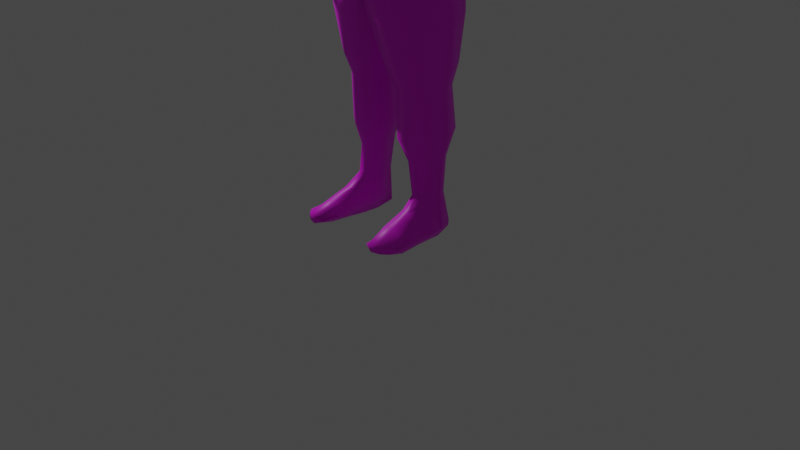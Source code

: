 # Source: barbarian.blend  (saved by Blender 2.90.8; exported with 4.5.12 LTS)
import bpy
from mathutils import Matrix  # noqa: F401  (used for matrix-valued properties, if any)

bpy.ops.wm.read_factory_settings(use_empty=True)
scene = bpy.context.scene
scene.name = 'Scene'

# ---- collections
col_collection = bpy.data.collections.new('Collection'); scene.collection.children.link(col_collection)

# ---- images (referenced by path relative to the original .blend; pixels are not part of the script)
import os
ASSET_DIR = os.environ.get("B2B_ASSET_DIR", "")  # directory of the original .blend (textures are referenced by path, not embedded)
HERE = os.path.dirname(os.path.abspath(__file__))  # packed textures are extracted next to this script under _unpacked/

def load_image(name, relpath, width, height, colorspace="sRGB"):
    """Load a texture the original file referenced (path relative to the .blend, or extracted next to this script)."""
    p = next((c for c in (os.path.join(HERE, relpath), os.path.join(ASSET_DIR, relpath)) if relpath and os.path.exists(c)), "")
    if p:
        img = bpy.data.images.load(p, check_existing=True)
        img.name = name
    else:  # same state as the original file: an image datablock whose file is absent (Cycles renders it pink)
        img = bpy.data.images.new(name, width, height)
        img.source = "FILE"
        img.filepath = "//" + (relpath or name)
    img.colorspace_settings.name = colorspace
    return img
img_metal_plate_texture_with_rivets_cyk3wh_jpg = load_image('metal-plate-texture-with-rivets-CYK3WH.jpg', 'metal-plate-texture-with-rivets-CYK3WH.jpg', 1024, 1024, 'sRGB')
img_barbarian_skin_texture_base_color = load_image('barbarian-skin-texture Base Color', 'barbarian-skin-texture Base Color.png', 1024, 1024, 'sRGB')
img_brown_fur_texture_900x900_jpg = load_image('brown-fur-texture-900x900.jpg', 'brown-fur-texture-900x900.jpg', 1024, 1024, 'sRGB')
img_sword_steel_png_001 = load_image('sword-steel.png.001', 'sword-steel.png', 1024, 1024, 'sRGB')
img_leather_png = load_image('leather.png', 'leather.png', 1024, 1024, 'sRGB')

# ---- materials (node trees are filled in below, after node groups)
mat_iron_rings = bpy.data.materials.new('iron-rings')
mat_iron_rings.use_transparent_shadow = False
mat_faction_color = bpy.data.materials.new('faction-color')
mat_faction_color.use_transparent_shadow = False
mat_light_brown = bpy.data.materials.new('light-brown')
mat_light_brown.use_transparent_shadow = False
mat_barbarian_skin_texture = bpy.data.materials.new('barbarian-skin-texture')
mat_barbarian_skin_texture.use_transparent_shadow = False
mat_fur = bpy.data.materials.new('fur')
mat_fur.use_transparent_shadow = False
mat_brown = bpy.data.materials.new('brown')
mat_brown.alpha_threshold = 0.0
mat_brown.use_transparent_shadow = False
mat_brown.line_color = (0.0, 0.0, 0.0, 1.0)
mat_sword_steel = bpy.data.materials.new('sword-steel')
mat_sword_steel.use_transparent_shadow = False
mat_black_002 = bpy.data.materials.new('black.002')
mat_black_002.use_transparent_shadow = False
mat_leather_001 = bpy.data.materials.new('leather.001')
mat_leather_001.use_transparent_shadow = False

# ---- material node trees
mat_iron_rings.use_nodes = True; mat_iron_rings.node_tree.nodes.clear()
_N = mat_iron_rings.node_tree.nodes; _L = mat_iron_rings.node_tree.links
n0 = _N.new('ShaderNodeBsdfPrincipled'); n0.name = 'Principled BSDF'; n0.location = (10, 300)
n0.distribution = 'GGX'
n0.subsurface_method = 'BURLEY'
n0.inputs[3].default_value = 1.45
n0.inputs[27].default_value = (0.0, 0.0, 0.0, 1.0)
n0.inputs[28].default_value = 1.0
n1 = _N.new('ShaderNodeOutputMaterial'); n1.name = 'Material Output'; n1.location = (300, 300)
n2 = _N.new('ShaderNodeTexImage'); n2.name = 'Image Texture'; n2.location = (-280, 280)
n2.image = img_metal_plate_texture_with_rivets_cyk3wh_jpg
n3 = _N.new('ShaderNodeDisplacement'); n3.name = 'Displacement'; n3.location = (306, 117)
n3.inputs[2].default_value = 1.0
_L.new(n0.outputs[0], n1.inputs[0])
_L.new(n2.outputs[0], n0.inputs[0])
_L.new(n3.outputs[0], n1.inputs[2])
_L.new(n2.outputs[0], n3.inputs[0])
n1.is_active_output = True
mat_faction_color.use_nodes = True; mat_faction_color.node_tree.nodes.clear()
_N = mat_faction_color.node_tree.nodes; _L = mat_faction_color.node_tree.links
n0 = _N.new('ShaderNodeBsdfPrincipled'); n0.name = 'Principled BSDF'; n0.location = (10, 300)
n0.distribution = 'GGX'
n0.subsurface_method = 'BURLEY'
n0.inputs[0].default_value = (0.0, 0.4575, 0.03045, 1.0)
n0.inputs[3].default_value = 1.45
n0.inputs[27].default_value = (0.0, 0.0, 0.0, 1.0)
n0.inputs[28].default_value = 1.0
n1 = _N.new('ShaderNodeOutputMaterial'); n1.name = 'Material Output'; n1.location = (300, 300)
_L.new(n0.outputs[0], n1.inputs[0])
n1.is_active_output = True
mat_light_brown.use_nodes = True; mat_light_brown.node_tree.nodes.clear()
_N = mat_light_brown.node_tree.nodes; _L = mat_light_brown.node_tree.links
n0 = _N.new('ShaderNodeBsdfPrincipled'); n0.name = 'Principled BSDF'; n0.location = (10, 300)
n0.distribution = 'GGX'
n0.subsurface_method = 'BURLEY'
n0.inputs[0].default_value = (0.3032, 0.1469, 0.008109, 1.0)
n0.inputs[3].default_value = 1.45
n0.inputs[27].default_value = (0.0, 0.0, 0.0, 1.0)
n0.inputs[28].default_value = 1.0
n1 = _N.new('ShaderNodeOutputMaterial'); n1.name = 'Material Output'; n1.location = (300, 300)
_L.new(n0.outputs[0], n1.inputs[0])
n1.is_active_output = True
mat_barbarian_skin_texture.use_nodes = True; mat_barbarian_skin_texture.node_tree.nodes.clear()
_N = mat_barbarian_skin_texture.node_tree.nodes; _L = mat_barbarian_skin_texture.node_tree.links
n0 = _N.new('ShaderNodeBsdfPrincipled'); n0.name = 'Principled BSDF'; n0.location = (10, 300)
n0.distribution = 'GGX'
n0.subsurface_method = 'BURLEY'
n0.inputs[3].default_value = 1.45
n0.inputs[27].default_value = (0.0, 0.0, 0.0, 1.0)
n0.inputs[28].default_value = 1.0
n1 = _N.new('ShaderNodeOutputMaterial'); n1.name = 'Material Output'; n1.location = (300, 300)
n2 = _N.new('ShaderNodeTexImage'); n2.name = 'Image Texture'; n2.location = (-280, 280)
n2.image = img_barbarian_skin_texture_base_color
_L.new(n0.outputs[0], n1.inputs[0])
_L.new(n2.outputs[0], n0.inputs[0])
n1.is_active_output = True
mat_fur.use_nodes = True; mat_fur.node_tree.nodes.clear()
_N = mat_fur.node_tree.nodes; _L = mat_fur.node_tree.links
n0 = _N.new('ShaderNodeBsdfPrincipled'); n0.name = 'Principled BSDF'; n0.location = (10, 300)
n0.distribution = 'GGX'
n0.subsurface_method = 'BURLEY'
n0.inputs[3].default_value = 1.45
n0.inputs[27].default_value = (0.0, 0.0, 0.0, 1.0)
n0.inputs[28].default_value = 1.0
n1 = _N.new('ShaderNodeOutputMaterial'); n1.name = 'Material Output'; n1.location = (300, 300)
n2 = _N.new('ShaderNodeTexImage'); n2.name = 'Image Texture'; n2.location = (-280, 280)
n2.image = img_brown_fur_texture_900x900_jpg
_L.new(n0.outputs[0], n1.inputs[0])
_L.new(n2.outputs[0], n0.inputs[0])
n1.is_active_output = True
mat_brown.use_nodes = True; mat_brown.node_tree.nodes.clear()
_N = mat_brown.node_tree.nodes; _L = mat_brown.node_tree.links
n0 = _N.new('ShaderNodeOutputMaterial'); n0.name = 'Material Output'; n0.location = (300, 300)
n1 = _N.new('ShaderNodeBsdfPrincipled'); n1.name = 'Principled BSDF'; n1.location = (10, 300)
n1.distribution = 'GGX'
n1.subsurface_method = 'BURLEY'
n1.inputs[0].default_value = (0.05779, 0.01655, 0.003812, 1.0)
n1.inputs[2].default_value = 0.4
n1.inputs[3].default_value = 1.45
n1.inputs[27].default_value = (0.0, 0.0, 0.0, 1.0)
n1.inputs[28].default_value = 1.0
_L.new(n1.outputs[0], n0.inputs[0])
n0.is_active_output = True
mat_sword_steel.use_nodes = True; mat_sword_steel.node_tree.nodes.clear()
_N = mat_sword_steel.node_tree.nodes; _L = mat_sword_steel.node_tree.links
n0 = _N.new('ShaderNodeBsdfPrincipled'); n0.name = 'Principled BSDF'; n0.location = (10, 300)
n0.distribution = 'GGX'
n0.subsurface_method = 'BURLEY'
n0.inputs[3].default_value = 1.45
n0.inputs[27].default_value = (0.0, 0.0, 0.0, 1.0)
n0.inputs[28].default_value = 1.0
n1 = _N.new('ShaderNodeOutputMaterial'); n1.name = 'Material Output'; n1.location = (300, 300)
n2 = _N.new('ShaderNodeDisplacement'); n2.name = 'Displacement'; n2.location = (299, 150)
n2.inputs[2].default_value = 0.2
n3 = _N.new('ShaderNodeTexImage'); n3.name = 'Image Texture'; n3.location = (-280, 280)
n3.image = img_sword_steel_png_001
_L.new(n0.outputs[0], n1.inputs[0])
_L.new(n3.outputs[0], n0.inputs[0])
_L.new(n2.outputs[0], n1.inputs[2])
_L.new(n3.outputs[0], n2.inputs[0])
n1.is_active_output = True
mat_black_002.use_nodes = True; mat_black_002.node_tree.nodes.clear()
_N = mat_black_002.node_tree.nodes; _L = mat_black_002.node_tree.links
n0 = _N.new('ShaderNodeBsdfPrincipled'); n0.name = 'Principled BSDF'; n0.location = (10, 300)
n0.distribution = 'GGX'
n0.subsurface_method = 'BURLEY'
n0.inputs[0].default_value = (0.0, 0.0, 0.0, 1.0)
n0.inputs[3].default_value = 1.45
n0.inputs[27].default_value = (0.0, 0.0, 0.0, 1.0)
n0.inputs[28].default_value = 1.0
n1 = _N.new('ShaderNodeOutputMaterial'); n1.name = 'Material Output'; n1.location = (300, 300)
_L.new(n0.outputs[0], n1.inputs[0])
n1.is_active_output = True
mat_leather_001.use_nodes = True; mat_leather_001.node_tree.nodes.clear()
_N = mat_leather_001.node_tree.nodes; _L = mat_leather_001.node_tree.links
n0 = _N.new('ShaderNodeBsdfPrincipled'); n0.name = 'Principled BSDF'; n0.location = (10, 300)
n0.distribution = 'GGX'
n0.subsurface_method = 'BURLEY'
n0.inputs[3].default_value = 1.45
n0.inputs[8].default_value = 1.0
n0.inputs[10].default_value = 0.6099
n0.inputs[27].default_value = (0.0, 0.0, 0.0, 1.0)
n0.inputs[28].default_value = 1.0
n1 = _N.new('ShaderNodeOutputMaterial'); n1.name = 'Material Output'; n1.location = (300, 300)
n2 = _N.new('ShaderNodeDisplacement'); n2.name = 'Displacement'; n2.location = (296, 158)
n2.inputs[2].default_value = 1.0
n3 = _N.new('ShaderNodeTexImage'); n3.name = 'Image Texture'; n3.location = (-280, 280)
n3.image = img_leather_png
n4 = _N.new('ShaderNodeMix'); n4.name = 'Mix'; n4.location = (-160, 180)
n4.data_type = 'RGBA'
n4.inputs[0].default_value = 0.6099
n4.inputs[7].default_value = (0.0578, 0.01854, 0.0, 1.0)
_L.new(n0.outputs[0], n1.inputs[0])
_L.new(n2.outputs[0], n1.inputs[2])
_L.new(n3.outputs[0], n2.inputs[0])
_L.new(n3.outputs[0], n4.inputs[6])
_L.new(n4.outputs[2], n0.inputs[0])
n1.is_active_output = True

# ---- world
world_world = bpy.data.worlds.new('World'); scene.world = world_world
world_world.use_nodes = True; world_world.node_tree.nodes.clear()
_N = world_world.node_tree.nodes; _L = world_world.node_tree.links
n0 = _N.new('ShaderNodeOutputWorld'); n0.name = 'World Output'; n0.location = (300, 300)
n1 = _N.new('ShaderNodeBackground'); n1.name = 'Background'; n1.location = (10, 300)
n1.inputs[0].default_value = (0.05088, 0.05088, 0.05088, 1.0)
_L.new(n1.outputs[0], n0.inputs[0])
n0.is_active_output = True
world_world.color = (0.05088, 0.05088, 0.05088)
world_world.use_sun_shadow = False
world_world.sun_shadow_jitter_overblur = 0.0

# ---- cameras
cam_camera = bpy.data.cameras.new('Camera')
cam_camera.clip_end = 100.0
cam_camera.ortho_scale = 7.314

# ---- lights
light_light = bpy.data.lights.new('Light', 'POINT')
light_light.transmission_factor = 0.0
light_light.energy = 1000.0
light_light.shadow_soft_size = 0.1
light_light.shadow_maximum_resolution = 0.006
light_light.use_absolute_resolution = True

# ---- meshes
me_circle_003 = bpy.data.meshes.new('Circle.003')
me_circle_003.from_pydata([(-0.4715, 0.02797, 0.8166), (-0.8166, 0.02797, 0.4715), (-0.9429, 0.02797, 8.992e-08), (-0.8166, 0.02797, -0.4715), (-0.4715, 0.02797, -0.8166), (-0.3963, -0.134, 0.6864), (-0.6864, -0.134, 0.3963), (-0.7926, -0.134, 1.34e-07), (-0.6864, -0.134, -0.3963), (-0.3963, -0.134, -0.6864), (-0.2077, -0.2527, 0.3598), (-0.3598, -0.2527, 0.2077), (-0.4154, -0.2527, 7.022e-08), (-0.3598, -0.2527, -0.2077), (-0.2077, -0.2527, -0.3598), (0.0, 0.02797, 0.9429), (0.4715, 0.02797, 0.8166), (0.8166, 0.02797, 0.4715), (0.9429, 0.02797, 8.992e-08), (0.8166, 0.02797, -0.4715), (0.4715, 0.02797, -0.8166), (0.0, 0.02797, -0.9429), (0.0, -0.134, 0.7926), (0.3963, -0.134, 0.6864), (0.6864, -0.134, 0.3963), (0.7926, -0.134, 1.34e-07), (0.6864, -0.134, -0.3963), (0.3963, -0.134, -0.6864), (0.0, -0.134, -0.7926), (0.0, -0.2527, 0.4154), (0.2077, -0.2527, 0.3598), (0.3598, -0.2527, 0.2077), (0.4154, -0.2527, 7.022e-08), (0.3598, -0.2527, -0.2077), (0.2077, -0.2527, -0.3598), (0.0, -0.2527, -0.4154), (0.0, -0.3222, 9.934e-09), (-0.4238, 0.04679, 0.7341), (-0.7341, 0.04679, 0.4238), (-0.8476, 0.04679, 8.992e-08), (-0.7341, 0.04679, -0.4238), (-0.4238, 0.04679, -0.7341), (2.268e-08, 0.04679, 0.8476), (0.4238, 0.04679, 0.7341), (0.7341, 0.04679, 0.4238), (0.8476, 0.04679, 8.992e-08), (0.7341, 0.04679, -0.4238), (0.4238, 0.04679, -0.7341), (2.268e-08, 0.04679, -0.8476)], [], [(3, 8, 7, 2), (0, 5, 22, 15), (4, 9, 8, 3), (1, 6, 5, 0), (21, 28, 9, 4), (2, 7, 6, 1), (6, 11, 10, 5), (28, 35, 14, 9), (7, 12, 11, 6), (8, 13, 12, 7), (5, 10, 29, 22), (9, 14, 13, 8), (14, 36, 13), (11, 36, 10), (35, 36, 14), (12, 36, 11), (13, 36, 12), (10, 36, 29), (19, 18, 25, 26), (16, 15, 22, 23), (20, 19, 26, 27), (17, 16, 23, 24), (21, 20, 27, 28), (18, 17, 24, 25), (24, 23, 30, 31), (28, 27, 34, 35), (25, 24, 31, 32), (26, 25, 32, 33), (23, 22, 29, 30), (27, 26, 33, 34), (34, 33, 36), (31, 30, 36), (35, 34, 36), (32, 31, 36), (33, 32, 36), (30, 29, 36), (0, 15, 42, 37), (1, 0, 37, 38), (2, 1, 38, 39), (3, 2, 39, 40), (4, 3, 40, 41), (21, 4, 41, 48), (15, 16, 43, 42), (16, 17, 44, 43), (17, 18, 45, 44), (18, 19, 46, 45), (19, 20, 47, 46), (20, 21, 48, 47), (42, 43, 44, 45, 46, 47, 48, 41, 40, 39, 38, 37)])
me_circle_003.polygons.foreach_set('use_smooth', [True] * 49)
me_circle_003.polygons.foreach_set('material_index', [0, 0, 0, 0, 0, 0, 1, 1, 1, 1, 1, 1, 1, 1, 1, 1, 1, 1, 0, 0, 0, 0, 0, 0, 1, 1, 1, 1, 1, 1, 1, 1, 1, 1, 1, 1, 0, 0, 0, 0, 0, 0, 0, 0, 0, 0, 0, 0, 1])
_uv = me_circle_003.uv_layers.new(name='UVMap')
_uv.uv.foreach_set('vector', [0.6947, 0.006492, 0.6947, 0.1778, 0.287, 0.1778, 0.287, 0.006492, 0.287, 0.1778, 0.287, 0.006492, 0.6947, 0.006492, 0.6947, 0.1778, 0.6947, 0.006492, 0.6947, 0.1778, 0.287, 0.1778, 0.287, 0.006492, 0.287, 0.1778, 0.287, 0.006492, 0.6947, 0.006492, 0.6947, 0.1778, 0.6947, 0.006492, 0.6947, 0.1778, 0.287, 0.1778, 0.287, 0.006492, 0.6947, 0.006492, 0.6947, 0.1778, 0.287, 0.1778, 0.287, 0.006492, 0.199, 0.7027, 0.4558, 0.6081, 0.5639, 0.6907, 0.4052, 0.8603, 0.7246, 0.08121, 0.7313, 0.2823, 0.5784, 0.3091, 0.4328, 0.1323, 0.1294, 0.4911, 0.4193, 0.4972, 0.4558, 0.6081, 0.199, 0.7027, 0.2149, 0.2824, 0.4642, 0.3878, 0.4193, 0.4972, 0.1294, 0.4911, 0.4052, 0.8603, 0.5639, 0.6907, 0.7146, 0.7229, 0.6927, 0.9218, 0.4328, 0.1323, 0.5784, 0.3091, 0.4642, 0.3878, 0.2149, 0.2824, 0.5784, 0.3091, 0.7313, 0.5033, 0.4642, 0.3878, 0.4558, 0.6081, 0.7313, 0.5033, 0.5639, 0.6907, 0.7313, 0.2823, 0.7313, 0.5033, 0.5784, 0.3091, 0.4193, 0.4972, 0.7313, 0.5033, 0.4558, 0.6081, 0.4642, 0.3878, 0.7313, 0.5033, 0.4193, 0.4972, 0.5639, 0.6907, 0.7313, 0.5033, 0.7146, 0.7229, 0.6947, 0.006492, 0.287, 0.006492, 0.287, 0.1778, 0.6947, 0.1778, 0.287, 0.1778, 0.6947, 0.1778, 0.6947, 0.006492, 0.287, 0.006492, 0.6947, 0.006492, 0.287, 0.006492, 0.287, 0.1778, 0.6947, 0.1778, 0.287, 0.1778, 0.6947, 0.1778, 0.6947, 0.006492, 0.287, 0.006492, 0.6947, 0.006492, 0.287, 0.006492, 0.287, 0.1778, 0.6947, 0.1778, 0.6947, 0.006492, 0.287, 0.006492, 0.287, 0.1778, 0.6947, 0.1778, 0.199, 0.7027, 0.4052, 0.8603, 0.5639, 0.6907, 0.4558, 0.6081, 0.7246, 0.08121, 0.4328, 0.1323, 0.5784, 0.3091, 0.7313, 0.2823, 0.1294, 0.4911, 0.199, 0.7027, 0.4558, 0.6081, 0.4193, 0.4972, 0.2149, 0.2824, 0.1294, 0.4911, 0.4193, 0.4972, 0.4642, 0.3878, 0.4052, 0.8603, 0.6927, 0.9218, 0.7146, 0.7229, 0.5639, 0.6907, 0.4328, 0.1323, 0.2149, 0.2824, 0.4642, 0.3878, 0.5784, 0.3091, 0.5784, 0.3091, 0.4642, 0.3878, 0.7313, 0.5033, 0.4558, 0.6081, 0.5639, 0.6907, 0.7313, 0.5033, 0.7313, 0.2823, 0.5784, 0.3091, 0.7313, 0.5033, 0.4193, 0.4972, 0.4558, 0.6081, 0.7313, 0.5033, 0.4642, 0.3878, 0.4193, 0.4972, 0.7313, 0.5033, 0.5639, 0.6907, 0.7146, 0.7229, 0.7313, 0.5033, 0.287, 0.1778, 0.6947, 0.1778, 0.6947, 0.1778, 0.287, 0.1778, 0.287, 0.1778, 0.6947, 0.1778, 0.6947, 0.1778, 0.287, 0.1778, 0.6947, 0.006492, 0.287, 0.006492, 0.287, 0.006492, 0.6947, 0.006492, 0.6947, 0.006492, 0.287, 0.006492, 0.287, 0.006492, 0.6947, 0.006492, 0.6947, 0.006492, 0.287, 0.006492, 0.287, 0.006492, 0.6947, 0.006492, 0.6947, 0.006492, 0.287, 0.006492, 0.287, 0.006492, 0.6947, 0.006492, 0.6947, 0.1778, 0.287, 0.1778, 0.287, 0.1778, 0.6947, 0.1778, 0.6947, 0.1778, 0.287, 0.1778, 0.287, 0.1778, 0.6947, 0.1778, 0.287, 0.006492, 0.6947, 0.006492, 0.6947, 0.006492, 0.287, 0.006492, 0.287, 0.006492, 0.6947, 0.006492, 0.6947, 0.006492, 0.287, 0.006492, 0.287, 0.006492, 0.6947, 0.006492, 0.6947, 0.006492, 0.287, 0.006492, 0.287, 0.006492, 0.6947, 0.006492, 0.6947, 0.006492, 0.287, 0.006492, 0.6947, 0.1778, 0.287, 0.1778, 0.287, 0.1778, 0.6947, 0.006492, 0.6947, 0.006492, 0.6947, 0.006492, 0.6947, 0.006492, 0.287, 0.006492, 0.287, 0.006492, 0.287, 0.006492, 0.287, 0.006492, 0.6947, 0.1778])
me_circle_003.materials.append(mat_iron_rings)
me_circle_003.materials.append(mat_faction_color)
me_circle_003.materials.append(mat_light_brown)
me_circle_003.use_remesh_fix_poles = True
me_circle_003.use_remesh_preserve_attributes = False
me_circle_003.use_mirror_vertex_groups = False
me_circle_003.update()
me_cube_001 = bpy.data.meshes.new('Cube.001')
me_cube_001.from_pydata([(-0.5905, 0.2975, 0.9848), (-0.5554, -0.4392, 0.9797), (0.0, 0.4038, 0.9638), (0.0, -0.6122, 0.9588), (-0.6077, -0.454, 1.429), (-0.6082, 0.3185, 1.44), (0.0, 0.4253, 1.411), (0.0, -0.6561, 1.429), (-0.7007, -0.09758, 0.9538), (-0.4722, 0.2458, 0.4823), (-0.7105, -0.1201, 1.424), (-0.5377, -0.3727, 1.782), (-0.4914, 0.3564, 1.747), (0.0, 0.3998, 1.731), (0.0, -0.5969, 1.781), (-0.6516, 0.2802, 2.059), (-0.4444, -0.3812, 0.4823), (0.0, 0.3295, 0.4775), (0.0, -0.5103, 0.4775), (-0.5663, -0.08669, 0.4738), (-0.5665, 0.2826, -0.03571), (-0.5462, -0.3777, -0.0403), (0.0, 0.3632, -0.05116), (0.0, -0.503, -0.05707), (-0.6878, -0.05224, -0.04026), (-0.5601, 0.2311, -0.9787), (-0.5453, -0.2374, -0.9787), (-0.1726, 0.29, -0.9801), (-0.1676, -0.3371, -0.9801), (-0.6625, 0.01471, -0.9808), (0.0, -0.07403, 0.01394), (-0.0965, -0.006859, -0.9712), (-0.5177, 0.1932, -1.202), (-0.5064, -0.1615, -1.214), (-0.2191, 0.2395, -1.202), (-0.2144, -0.2392, -1.215), (-0.6029, 0.02194, -1.209), (-0.147, 0.006241, -1.208), (-0.5269, 0.2422, -1.639), (-0.5146, -0.1356, -1.713), (-0.2165, 0.2965, -1.64), (-0.2111, -0.2245, -1.718), (-0.6208, 0.05009, -1.677), (-0.135, 0.03365, -1.679), (-0.4906, 0.1296, -2.286), (-0.4842, -0.06926, -2.297), (-0.3096, 0.1733, -2.287), (-0.3284, -0.1376, -2.297), (-0.5384, 0.02631, -2.292), (-0.2666, 0.01641, -2.292), (-0.2576, 0.3819, 0.9738), (-0.282, -0.5914, 0.9674), (-0.2041, -0.4728, 0.4799), (-0.3031, 0.4099, 1.456), (-0.3737, -0.6281, 1.423), (-0.2181, 0.3087, 0.4799), (-0.2733, 0.385, 1.751), (-0.3541, -0.489, 1.807), (-0.2558, -0.5389, -0.04735), (-0.2623, 0.4162, -0.04101), (-0.357, -0.3736, -0.9791), (-0.3687, 0.3391, -0.9791), (-0.3578, -0.2684, -1.214), (-0.3671, 0.2781, -1.202), (-0.3492, -0.2568, -1.723), (-0.3597, 0.3385, -1.632), (-0.4063, -0.1659, -2.283), (-0.3986, 0.2076, -2.285), (-0.5496, 0.04282, -1.939), (-0.4816, -0.06439, -1.957), (-0.269, -0.1341, -1.96), (-0.2198, 0.0322, -1.941), (-0.2725, 0.2015, -1.921), (-0.4896, 0.1572, -1.921), (-0.3796, 0.2326, -1.917), (-0.3727, -0.1588, -1.962), (-0.4305, -0.2907, -2.405), (-0.4621, -0.5228, -2.492), (-0.4918, -0.7426, -2.576), (-0.5025, -0.738, -2.663), (-0.4961, -0.5309, -2.712), (-0.4702, -0.2963, -2.712), (-0.4322, 0.002361, -2.712), (-0.3928, 0.1851, -2.669), (-0.3928, 0.2345, -2.591), (-0.535, 0.1677, -2.591), (-0.604, 0.005746, -2.605), (-0.6196, -0.1611, -2.61), (-0.6162, -0.2795, -2.608), (-0.5128, -0.2685, -2.446), (-0.5408, -0.5014, -2.548), (-0.6292, -0.5027, -2.615), (-0.5668, -0.684, -2.592), (-0.5909, -0.6839, -2.654), (-0.5897, -0.514, -2.701), (-0.5647, -0.2867, -2.701), (-0.5529, 0.002683, -2.701), (-0.5176, 0.1794, -2.66), (-0.6292, -0.6158, -2.617), (-0.4512, -0.1611, -2.712), (-0.5579, -0.1561, -2.701), (-0.2973, 0.1748, -2.572), (-0.3529, -0.2902, -2.401), (-0.2543, -0.008939, -2.54), (-0.3603, -0.5379, -2.491), (-0.4036, -0.7759, -2.575), (-0.418, -0.7631, -2.66), (-0.3907, -0.5472, -2.702), (-0.3551, -0.2963, -2.702), (-0.3219, 0.002361, -2.702), (-0.3061, 0.1851, -2.659), (-0.3309, -0.1611, -2.702), (-0.2907, -0.5379, -2.607), (-0.3065, -0.2944, -2.576), (-0.3188, -0.7328, -2.622), (-0.279, -0.1597, -2.559), (-0.6613, -0.164, 1.981), (-0.6955, 0.002425, 2.115), (-0.6515, -0.2334, 1.803), (-0.5987, 0.2059, 1.634), (-0.6256, -0.048, 1.637), (-0.6494, 0.2579, 1.784), (-0.8043, 0.2103, 1.949), (-0.8058, -0.1082, 1.884), (-0.849, 0.01533, 1.981), (-0.7186, -0.1726, 1.761), (-0.7294, 0.2543, 1.39), (-0.7753, -0.05888, 1.416), (-0.8626, 0.3796, 1.498), (-1.073, 0.3056, 1.667), (-1.075, -0.1935, 1.659), (-1.146, 0.02218, 1.721), (-0.9311, -0.2501, 1.542), (-1.0, 0.2106, 1.101), (-1.051, -0.02456, 1.141), (-1.08, 0.2561, 1.165), (-1.229, 0.2313, 1.282), (-1.218, -0.1046, 1.274), (-1.267, 0.01913, 1.313), (-1.15, -0.14, 1.22), (-1.078, 0.1852, 1.001), (-1.106, -0.04741, 1.071), (-1.162, 0.2307, 1.06), (-1.307, 0.2069, 1.181), (-1.266, -0.1258, 1.215), (-1.326, -0.002949, 1.238), (-1.194, -0.1612, 1.165), (-1.255, 0.04655, 0.7174), (-1.238, -0.1771, 0.8212), (-1.366, 0.0912, 0.7727), (-1.537, 0.06977, 0.9035), (-1.414, -0.2509, 0.9827), (-1.513, -0.1321, 0.9912), (-1.32, -0.2857, 0.9346), (-0.4798, 0.2828, 2.104), (-0.4493, -0.2011, 2.121), (0.0, -0.347, 2.039), (0.0, 0.3602, 2.052), (-0.5169, -0.009907, 2.143), (-0.2453, -0.2696, 2.067), (-0.2756, 0.3346, 2.046), (-0.3705, 0.2263, 2.153), (-0.3321, -0.1968, 2.164), (0.0, -0.2076, 2.183), (0.0, 0.2514, 2.175), (-0.3884, -0.009184, 2.184), (-0.1427, 0.09613, 2.324), (-0.2074, -0.1662, 2.194), (-0.204, 0.1572, 2.209), (-0.236, 0.0005098, 2.222), (0.0, 0.1733, 2.315), (-0.2312, -0.01865, 2.327), (0.0, -0.2121, 2.272), (-0.1994, -0.1343, 2.297), (-1.614, -0.1815, 0.4444), (-1.608, -0.3323, 0.5199), (-1.642, -0.1689, 0.4391), (-1.68, -0.2157, 0.4638), (-1.62, -0.4709, 0.5898), (-1.665, -0.3493, 0.5303), (-1.567, -0.4794, 0.5922), (-1.618, -0.2474, 0.313), (-1.612, -0.3982, 0.3885), (-1.646, -0.2348, 0.3077), (-1.685, -0.2816, 0.3324), (-1.625, -0.5368, 0.4583), (-1.669, -0.4152, 0.3988), (-1.571, -0.5453, 0.4608), (-1.603, -0.2919, 0.2713), (-1.598, -0.4316, 0.3213), (-1.629, -0.2844, 0.2558), (-1.664, -0.3383, 0.2663), (-1.609, -0.5729, 0.3858), (-1.651, -0.459, 0.3108), (-1.56, -0.5717, 0.4077), (-1.529, -0.3179, 0.2381), (-1.528, -0.4473, 0.2848), (-1.529, -0.3167, 0.211), (-1.526, -0.3754, 0.2032), (-1.525, -0.5826, 0.3385), (-1.526, -0.485, 0.249), (-1.527, -0.5702, 0.3833), (-1.499, -0.31, 0.3045), (-1.501, -0.4262, 0.3289), (-1.477, -0.2986, 0.292), (-1.446, -0.3522, 0.2926), (-1.461, -0.5668, 0.3929), (-1.456, -0.451, 0.3202), (-1.503, -0.568, 0.4133), (-1.503, -0.2925, 0.3625), (-1.505, -0.3874, 0.402), (-1.481, -0.2803, 0.3586), (-1.45, -0.326, 0.3694), (-1.464, -0.5123, 0.4633), (-1.459, -0.4027, 0.4081), (-1.507, -0.52, 0.4685), (-1.56, -0.169, 0.5341), (-1.507, -0.2594, 0.5936), (-1.6, -0.152, 0.5503), (-1.656, -0.1635, 0.602), (-1.585, -0.3098, 0.6694), (-1.634, -0.2446, 0.6543), (-1.503, -0.3431, 0.6769), (-1.503, -0.4057, 0.5364), (-1.517, -0.5002, 0.5772), (-1.434, -0.3922, 0.5676), (-1.446, -0.432, 0.6002), (-1.451, -0.4857, 0.4017), (-1.453, -0.5298, 0.4047), (-1.418, -0.483, 0.406), (-1.419, -0.5041, 0.4139), (-1.414, -0.4844, 0.444), (-1.455, -0.4924, 0.4256), (-1.463, -0.5481, 0.4496), (-1.421, -0.5079, 0.4632), (-0.1911, 0.08743, 2.477), (0.0, 0.175, 2.466), (-0.2477, -0.09187, 2.447), (0.0, -0.419, 2.339), (-0.2115, -0.2639, 2.407), (-0.1539, 0.08798, 2.399), (0.0, 0.1681, 2.398), (-0.1884, -0.03451, 2.389), (0.0, -0.232, 2.32), (-0.1594, -0.1584, 2.35), (-0.2107, 0.1578, 2.695), (0.0, 0.2682, 2.697), (-0.2662, -0.08763, 2.715), (-0.2275, -0.2905, 2.739), (-0.1506, 0.1202, 3.052), (0.0, 0.1923, 3.058), (-0.1771, -0.08941, 3.053), (0.0, -0.3118, 3.036), (-0.1546, -0.1986, 3.049), (0.0, -0.09111, 3.129), (-0.07751, -0.194, 2.335), (-0.1309, -0.3086, 2.706), (-0.1259, -0.3549, 2.37), (-0.09011, -0.2592, 3.041), (-0.04169, -0.3224, 2.69), (-0.05259, -0.4052, 2.348), (-0.03736, -0.2953, 3.035), (-0.2541, -0.07768, 2.916), (-0.2051, 0.1525, 2.911), (-0.2137, -0.2885, 2.904), (0.0, -0.4016, 2.844), (0.0, 0.266, 2.91), (-0.1333, -0.373, 2.867), (-0.04438, -0.3964, 2.855), (0.0, -0.4262, 2.521), (-0.2218, -0.2942, 2.576), (-0.2056, 0.1145, 2.576), (0.0, 0.2093, 2.573), (-0.2573, -0.1001, 2.615), (-0.1434, -0.3805, 2.55), (-0.0494, -0.42, 2.537), (0.0, -0.4139, 2.679), (-0.03233, -0.4135, 2.69), (0.0, -0.4924, 2.533), (-0.03907, -0.4862, 2.549), (-0.2079, 0.1627, 2.804), (0.0, 0.2755, 2.8), (-0.2601, -0.08126, 2.81), (-0.2241, -0.306, 2.805), (-0.1321, -0.3866, 2.762), (-0.04304, -0.4026, 2.752), (0.0, -0.407, 2.749), (0.0, -0.2959, 2.092), (-0.2515, -0.2177, 2.131), (-0.2436, 0.2529, 2.131), (0.0, 0.3007, 2.119), (-0.5702, -0.08042, 0.3672), (-0.4496, -0.3687, 0.375), (0.0, 0.3204, 0.3705), (-0.4763, 0.2398, 0.375), (0.0, -0.4938, 0.3705), (-0.2105, -0.4666, 0.3728), (-0.2244, 0.3093, 0.3728), (-0.704, -0.0172, -0.5108), (-0.5645, -0.3285, -0.5097), (-0.0594, -0.4498, -0.5194), (-0.5834, 0.2795, -0.5073), (-0.06214, 0.3546, -0.5163), (-0.02027, -0.04097, -0.4757), (-0.3167, 0.4097, -0.5103), (-0.3068, -0.4889, -0.5137)], [], [(57, 159, 155, 11), (155, 158, 117, 116), (56, 160, 157, 13), (8, 0, 9, 19), (50, 53, 6, 2), (8, 10, 5, 0), (51, 54, 4, 1), (1, 4, 10, 8), (50, 2, 17, 55), (158, 154, 15, 117), (12, 15, 154), (53, 56, 13, 6), (118, 11, 155, 116), (54, 57, 11, 4), (51, 1, 16, 52), (1, 8, 19, 16), (292, 291, 24, 21), (297, 293, 22, 59), (291, 294, 20, 24), (296, 292, 21, 58), (299, 298, 29, 26), (305, 299, 26, 60), (298, 301, 25, 29), (304, 302, 27, 61), (300, 303, 30, 23), (302, 22, 30, 303), (26, 29, 36, 33), (31, 28, 35, 37), (60, 26, 33, 62), (29, 25, 32, 36), (27, 31, 37, 34), (61, 27, 34, 63), (36, 32, 38, 42), (63, 34, 40, 65), (37, 35, 41, 43), (33, 36, 42, 39), (62, 33, 39, 64), (34, 37, 43, 40), (69, 68, 48, 45), (75, 69, 45, 66), (72, 71, 49, 46), (68, 73, 44, 48), (74, 72, 46, 67), (71, 70, 47, 49), (73, 74, 67, 44), (70, 75, 66, 47), (35, 62, 64, 41), (32, 63, 65, 38), (25, 61, 63, 32), (28, 60, 62, 35), (301, 304, 61, 25), (300, 305, 60, 28), (295, 296, 58, 23), (294, 297, 59, 20), (3, 51, 52, 18), (7, 14, 57, 54), (5, 12, 56, 53), (0, 50, 55, 9), (3, 7, 54, 51), (0, 5, 53, 50), (12, 154, 160, 56), (14, 156, 159, 57), (41, 64, 75, 70), (38, 65, 74, 73), (43, 41, 70, 71), (65, 40, 72, 74), (42, 38, 73, 68), (40, 43, 71, 72), (64, 39, 69, 75), (39, 42, 68, 69), (44, 67, 84, 85), (48, 44, 85, 86), (45, 48, 86, 87), (89, 45, 87, 88), (45, 89, 76, 66), (91, 90, 89, 88), (77, 76, 89, 90), (78, 77, 90, 92), (82, 96, 97, 83), (80, 94, 95, 81), (99, 100, 96, 82), (79, 93, 94, 80), (91, 98, 92, 90), (81, 95, 100, 99), (93, 98, 91, 94), (94, 91, 88, 95), (95, 88, 87, 100), (100, 87, 86, 96), (96, 86, 85, 97), (84, 83, 97, 85), (98, 93, 92), (79, 78, 92, 93), (46, 49, 103, 101), (102, 113, 115, 47), (47, 66, 76, 102), (46, 101, 84, 67), (77, 104, 102, 76), (78, 105, 104, 77), (83, 110, 109, 82), (81, 108, 107, 80), (82, 109, 111, 99), (99, 111, 108, 81), (80, 107, 106, 79), (79, 106, 105, 78), (83, 84, 101, 110), (101, 103, 109, 110), (113, 102, 104, 112), (105, 106, 114), (105, 114, 112, 104), (106, 107, 112, 114), (108, 113, 112, 107), (47, 115, 103, 49), (111, 109, 103, 115), (111, 115, 113, 108), (10, 4, 11, 118), (15, 12, 121, 122), (5, 10, 120, 119), (10, 118, 125, 120), (118, 116, 123, 125), (12, 5, 119, 121), (117, 15, 122, 124), (116, 117, 124, 123), (125, 123, 130, 132), (124, 122, 129, 131), (119, 120, 127, 126), (120, 125, 132, 127), (122, 121, 128, 129), (123, 124, 131, 130), (121, 119, 126, 128), (132, 130, 137, 139), (131, 129, 136, 138), (126, 127, 134, 133), (127, 132, 139, 134), (129, 128, 135, 136), (130, 131, 138, 137), (128, 126, 133, 135), (134, 139, 146, 141), (136, 135, 142, 143), (137, 138, 145, 144), (135, 133, 140, 142), (139, 137, 144, 146), (138, 136, 143, 145), (133, 134, 141, 140), (145, 143, 150, 152), (140, 141, 148, 147), (141, 146, 153, 148), (143, 142, 149, 150), (144, 145, 152, 151), (142, 140, 147, 149), (146, 144, 151, 153), (155, 159, 288, 162), (157, 160, 289, 290), (158, 155, 162, 165), (160, 154, 161, 289), (169, 165, 162, 167), (168, 161, 165, 169), (164, 168, 166, 170), (159, 156, 287, 288), (154, 158, 165, 161), (172, 173, 167, 163), (166, 168, 169, 171), (167, 173, 171, 169), (152, 150, 219, 221), (147, 148, 217, 216), (148, 153, 222, 217), (150, 149, 218, 219), (151, 152, 221, 220), (149, 147, 216, 218), (153, 151, 220, 222), (175, 182, 181, 174), (175, 180, 187, 182), (176, 183, 184, 177), (178, 179, 186, 185), (176, 174, 181, 183), (178, 185, 187, 180), (179, 177, 184, 186), (185, 192, 194, 187), (186, 184, 191, 193), (182, 189, 188, 181), (182, 187, 194, 189), (183, 190, 191, 184), (185, 186, 193, 192), (183, 181, 188, 190), (192, 193, 200, 199), (190, 188, 195, 197), (192, 199, 201, 194), (193, 191, 198, 200), (189, 196, 195, 188), (189, 194, 201, 196), (190, 197, 198, 191), (196, 201, 208, 203), (197, 204, 205, 198), (199, 200, 207, 206), (197, 195, 202, 204), (199, 206, 208, 201), (200, 198, 205, 207), (196, 203, 202, 195), (206, 213, 215, 208), (207, 205, 212, 214), (203, 210, 209, 202), (203, 208, 215, 210), (204, 211, 212, 205), (206, 207, 214, 213), (204, 202, 209, 211), (211, 209, 210, 214, 212), (174, 216, 217, 175), (222, 180, 224, 226), (177, 219, 218, 176), (179, 178, 220, 221), (174, 176, 218, 216), (180, 222, 220, 178), (177, 179, 221, 219), (214, 210, 215, 213), (232, 231, 229, 227), (175, 217, 225, 223), (180, 175, 223, 224), (217, 222, 226, 225), (228, 227, 229, 230), (233, 232, 227, 228), (234, 233, 228, 230), (231, 234, 230, 229), (225, 226, 234, 231), (226, 224, 233, 234), (224, 223, 232, 233), (223, 225, 231, 232), (241, 240, 235, 236), (240, 242, 237, 235), (244, 255, 257, 239), (242, 244, 239, 237), (171, 173, 244, 242), (173, 255, 244), (166, 171, 242, 240), (170, 166, 240, 241), (270, 274, 256, 248), (272, 271, 245, 246), (271, 273, 247, 245), (273, 270, 248, 247), (263, 262, 251, 249), (262, 264, 253, 251), (264, 267, 258, 253), (266, 263, 249, 250), (249, 251, 254), (251, 253, 254), (253, 258, 254), (250, 249, 254), (284, 256, 259, 285), (274, 257, 260, 275), (255, 173, 172), (257, 255, 260), (254, 258, 261), (172, 243, 255), (260, 255, 243), (275, 260, 238, 269), (243, 238, 260), (261, 252, 254), (261, 268, 265, 252), (258, 267, 268, 261), (281, 280, 263, 266), (283, 284, 267, 264), (282, 283, 264, 262), (280, 282, 262, 263), (275, 269, 278, 279), (256, 274, 275, 259), (237, 239, 270, 273), (235, 237, 273, 271), (236, 235, 271, 272), (239, 257, 274, 270), (268, 285, 286, 265), (277, 279, 278, 276), (259, 275, 279, 277), (245, 247, 282, 280), (247, 248, 283, 282), (248, 256, 284, 283), (246, 245, 280, 281), (267, 284, 285, 268), (285, 259, 277), (286, 285, 277, 276), (162, 288, 167), (288, 287, 163, 167), (289, 161, 168), (290, 289, 168, 164), (9, 55, 297, 294), (18, 52, 296, 295), (52, 16, 292, 296), (19, 9, 294, 291), (55, 17, 293, 297), (16, 19, 291, 292), (23, 58, 305, 300), (20, 59, 304, 301), (27, 302, 303, 31), (28, 31, 303, 300), (59, 22, 302, 304), (24, 20, 301, 298), (58, 21, 299, 305), (21, 24, 298, 299)])
me_cube_001.polygons.foreach_set('use_smooth', [True] * 295)
_uv = me_cube_001.uv_layers.new(name='UVMap')
_uv.uv.foreach_set('vector', [0.5079, 0.7145, 0.53, 0.7795, 0.4997, 0.7907, 0.4886, 0.7219, 0.8671, 0.9308, 0.9013, 0.9345, 0.91, 0.9664, 0.8876, 0.9716, 0.2257, 0.07193, 0.2183, 0.01869, 0.2601, 0.01247, 0.2676, 0.07073, 0.6842, 0.6404, 0.6112, 0.6533, 0.6178, 0.6025, 0.6795, 0.595, 0.2427, 0.2136, 0.2273, 0.1259, 0.2756, 0.1282, 0.2849, 0.2104, 0.6842, 0.6404, 0.695, 0.7472, 0.6123, 0.7353, 0.6112, 0.6533, 0.5415, 0.5694, 0.5208, 0.648, 0.4789, 0.6548, 0.4943, 0.5761, 0.7488, 0.6446, 0.7564, 0.7245, 0.695, 0.7472, 0.6842, 0.6404, 0.2427, 0.2136, 0.2849, 0.2104, 0.2901, 0.2593, 0.2494, 0.2637, 0.9013, 0.9345, 0.954, 0.9179, 0.9609, 0.9498, 0.91, 0.9664, 0.1849, 0.07785, 0.1477, 0.02492, 0.1786, 0.01302, 0.2273, 0.1259, 0.2257, 0.07193, 0.2676, 0.07073, 0.2756, 0.1282, 0.4642, 0.7307, 0.4886, 0.7219, 0.4997, 0.7907, 0.46, 0.7653, 0.5208, 0.648, 0.5079, 0.7145, 0.4886, 0.7219, 0.4789, 0.6548, 0.5415, 0.5694, 0.4943, 0.5761, 0.5008, 0.5299, 0.5475, 0.5277, 0.7488, 0.6446, 0.6842, 0.6404, 0.6795, 0.595, 0.735, 0.596, 0.7315, 0.5764, 0.6771, 0.5756, 0.6669, 0.4994, 0.726, 0.4988, 0.2506, 0.2834, 0.2924, 0.2789, 0.3021, 0.3554, 0.2529, 0.3588, 0.6771, 0.5756, 0.6177, 0.5828, 0.6071, 0.5065, 0.6669, 0.4994, 0.5466, 0.5088, 0.4999, 0.5113, 0.4846, 0.4366, 0.5402, 0.4311, 0.7086, 0.4141, 0.6553, 0.4143, 0.6438, 0.3293, 0.6913, 0.3294, 0.5312, 0.3509, 0.4843, 0.3558, 0.4841, 0.275, 0.5223, 0.2706, 0.6553, 0.4143, 0.6054, 0.4204, 0.6038, 0.3344, 0.6438, 0.3293, 0.2536, 0.4456, 0.2962, 0.4422, 0.2903, 0.529, 0.2544, 0.5325, 0.7881, 0.4132, 0.8565, 0.4285, 0.8403, 0.5182, 0.765, 0.4974, 0.9239, 0.4279, 0.9201, 0.5147, 0.8403, 0.5182, 0.8565, 0.4285, 0.6913, 0.3294, 0.6438, 0.3293, 0.6401, 0.2892, 0.6746, 0.2884, 0.8727, 0.3389, 0.8112, 0.3289, 0.834, 0.2871, 0.8798, 0.295, 0.5223, 0.2706, 0.4841, 0.275, 0.4904, 0.2368, 0.5205, 0.2334, 0.6438, 0.3293, 0.6038, 0.3344, 0.6085, 0.2944, 0.6401, 0.2892, 0.9277, 0.341, 0.8727, 0.3389, 0.8798, 0.295, 0.9227, 0.2986, 0.2544, 0.5325, 0.2903, 0.529, 0.2862, 0.571, 0.2591, 0.5737, 0.6401, 0.2892, 0.6085, 0.2944, 0.5943, 0.215, 0.6295, 0.2039, 0.2591, 0.5737, 0.2862, 0.571, 0.297, 0.6501, 0.2707, 0.6513, 0.8798, 0.295, 0.834, 0.2871, 0.8472, 0.1966, 0.8947, 0.2106, 0.6746, 0.2884, 0.6401, 0.2892, 0.6295, 0.2039, 0.6641, 0.1975, 0.5205, 0.2334, 0.4904, 0.2368, 0.4902, 0.1488, 0.5237, 0.1433, 0.9227, 0.2986, 0.8798, 0.295, 0.8947, 0.2106, 0.9424, 0.2207, 0.6482, 0.1547, 0.6281, 0.1576, 0.6272, 0.09355, 0.6452, 0.0928, 0.518, 0.1048, 0.4955, 0.1088, 0.4964, 0.04808, 0.5131, 0.04689, 0.9303, 0.1665, 0.8995, 0.1611, 0.9036, 0.09599, 0.9325, 0.09892, 0.6281, 0.1576, 0.6072, 0.1637, 0.6082, 0.09681, 0.6272, 0.09355, 0.2723, 0.7048, 0.292, 0.7035, 0.293, 0.7712, 0.2768, 0.7725, 0.8995, 0.1611, 0.8687, 0.1531, 0.8748, 0.09039, 0.9036, 0.09599, 0.2513, 0.7086, 0.2723, 0.7048, 0.2768, 0.7725, 0.259, 0.7754, 0.5366, 0.1073, 0.518, 0.1048, 0.5131, 0.04689, 0.5269, 0.04635, 0.5464, 0.2358, 0.5205, 0.2334, 0.5237, 0.1433, 0.5486, 0.1469, 0.2303, 0.5777, 0.2591, 0.5737, 0.2707, 0.6513, 0.2389, 0.6572, 0.2178, 0.5376, 0.2544, 0.5325, 0.2591, 0.5737, 0.2303, 0.5777, 0.5566, 0.2738, 0.5223, 0.2706, 0.5205, 0.2334, 0.5464, 0.2358, 0.2075, 0.4515, 0.2536, 0.4456, 0.2544, 0.5325, 0.2178, 0.5376, 0.5722, 0.3536, 0.5312, 0.3509, 0.5223, 0.2706, 0.5566, 0.2738, 0.5863, 0.5091, 0.5466, 0.5088, 0.5402, 0.4311, 0.5878, 0.4333, 0.2032, 0.2891, 0.2506, 0.2834, 0.2529, 0.3588, 0.1971, 0.3655, 0.5878, 0.5692, 0.5415, 0.5694, 0.5475, 0.5277, 0.5863, 0.5275, 0.587, 0.6511, 0.5824, 0.7109, 0.5079, 0.7145, 0.5208, 0.648, 0.17, 0.1364, 0.1849, 0.07785, 0.2257, 0.07193, 0.2273, 0.1259, 0.1886, 0.2186, 0.2427, 0.2136, 0.2494, 0.2637, 0.2016, 0.2694, 0.5878, 0.5692, 0.587, 0.6511, 0.5208, 0.648, 0.5415, 0.5694, 0.1886, 0.2186, 0.17, 0.1364, 0.2273, 0.1259, 0.2427, 0.2136, 0.1849, 0.07785, 0.1786, 0.01302, 0.2183, 0.01869, 0.2257, 0.07193, 0.5824, 0.7109, 0.5775, 0.7733, 0.53, 0.7795, 0.5079, 0.7145, 0.5486, 0.1469, 0.5237, 0.1433, 0.518, 0.1048, 0.5366, 0.1073, 0.2389, 0.6572, 0.2707, 0.6513, 0.2723, 0.7048, 0.2513, 0.7086, 0.8947, 0.2106, 0.8472, 0.1966, 0.8687, 0.1531, 0.8995, 0.1611, 0.2707, 0.6513, 0.297, 0.6501, 0.292, 0.7035, 0.2723, 0.7048, 0.6295, 0.2039, 0.5943, 0.215, 0.6072, 0.1637, 0.6281, 0.1576, 0.9424, 0.2207, 0.8947, 0.2106, 0.8995, 0.1611, 0.9303, 0.1665, 0.5237, 0.1433, 0.4902, 0.1488, 0.4955, 0.1088, 0.518, 0.1048, 0.6641, 0.1975, 0.6295, 0.2039, 0.6281, 0.1576, 0.6482, 0.1547, 0.259, 0.7754, 0.2768, 0.7725, 0.285, 0.8278, 0.2579, 0.8315, 0.6272, 0.09355, 0.6082, 0.09681, 0.5975, 0.04078, 0.6273, 0.03474, 0.6452, 0.0928, 0.6272, 0.09355, 0.6273, 0.03474, 0.6584, 0.0316, 0.6806, 0.06259, 0.6452, 0.0928, 0.6584, 0.0316, 0.6805, 0.03076, 0.4964, 0.04808, 0.4963, 0.01235, 0.512, 0.01947, 0.5131, 0.04689, 0.7221, 0.0266, 0.7229, 0.04081, 0.6806, 0.06259, 0.6805, 0.03076, 0.3441, 0.8857, 0.3426, 0.9243, 0.325, 0.9242, 0.3263, 0.8862, 0.3454, 0.8493, 0.3441, 0.8857, 0.3263, 0.8862, 0.3288, 0.8549, 0.974, 0.1434, 0.9966, 0.1426, 0.9925, 0.1745, 0.9692, 0.1764, 0.9814, 0.04545, 0.9992, 0.0478, 0.9964, 0.08954, 0.9786, 0.08853, 0.9762, 0.1134, 0.9962, 0.1135, 0.9966, 0.1426, 0.974, 0.1434, 0.9821, 0.006744, 0.9992, 0.01597, 0.9992, 0.0478, 0.9814, 0.04545, 0.3074, 0.8825, 0.3131, 0.8634, 0.3288, 0.8549, 0.3263, 0.8862, 0.9786, 0.08853, 0.9964, 0.08954, 0.9962, 0.1135, 0.9762, 0.1134, 0.7556, 0.01831, 0.7432, 0.02494, 0.7221, 0.0266, 0.7233, 0.01177, 0.7233, 0.01177, 0.7221, 0.0266, 0.6805, 0.03076, 0.681, 0.01493, 0.681, 0.01493, 0.6805, 0.03076, 0.6584, 0.0316, 0.6566, 0.01658, 0.6566, 0.01658, 0.6584, 0.0316, 0.6273, 0.03474, 0.627, 0.0185, 0.627, 0.0185, 0.6273, 0.03474, 0.5975, 0.04078, 0.5946, 0.02881, 0.285, 0.8278, 0.2862, 0.8426, 0.2628, 0.8436, 0.2579, 0.8315, 0.7432, 0.02494, 0.7556, 0.01831, 0.7564, 0.03022, 0.7417, 0.8418, 0.7574, 0.8403, 0.7563, 0.8553, 0.7447, 0.8592, 0.9325, 0.09892, 0.9036, 0.09599, 0.9041, 0.05099, 0.9387, 0.04758, 0.8485, 0.06812, 0.8515, 0.03748, 0.8763, 0.04393, 0.8748, 0.09039, 0.5269, 0.04635, 0.5131, 0.04689, 0.512, 0.01947, 0.5264, 0.02103, 0.293, 0.7712, 0.3017, 0.823, 0.285, 0.8278, 0.2768, 0.7725, 0.3441, 0.8857, 0.3622, 0.8895, 0.356, 0.9291, 0.3426, 0.9243, 0.3454, 0.8493, 0.3622, 0.8491, 0.3622, 0.8895, 0.3441, 0.8857, 0.9692, 0.1764, 0.9534, 0.1768, 0.9538, 0.1439, 0.974, 0.1434, 0.9786, 0.08853, 0.9575, 0.08905, 0.962, 0.04293, 0.9814, 0.04545, 0.974, 0.1434, 0.9538, 0.1439, 0.9541, 0.1139, 0.9762, 0.1134, 0.9762, 0.1134, 0.9541, 0.1139, 0.9575, 0.08905, 0.9786, 0.08853, 0.9814, 0.04545, 0.962, 0.04293, 0.9664, 0.002612, 0.9821, 0.006744, 0.7417, 0.8418, 0.7423, 0.8258, 0.7574, 0.8235, 0.7574, 0.8403, 0.2862, 0.8426, 0.285, 0.8278, 0.3017, 0.823, 0.3021, 0.8389, 0.9387, 0.04758, 0.9041, 0.05099, 0.9092, 0.0202, 0.9424, 0.03187, 0.8515, 0.03748, 0.8485, 0.06812, 0.8043, 0.04682, 0.807, 0.02759, 0.7574, 0.8235, 0.7423, 0.8258, 0.7519, 0.8088, 0.7615, 0.02585, 0.7709, 0.02046, 0.807, 0.02759, 0.8043, 0.04682, 0.9664, 0.002612, 0.962, 0.04293, 0.9459, 0.04374, 0.9492, 0.008135, 0.8536, 0.0135, 0.8515, 0.03748, 0.807, 0.02759, 0.8067, 0.007658, 0.8748, 0.09039, 0.8763, 0.04393, 0.9041, 0.05099, 0.9036, 0.09599, 0.8788, 0.01678, 0.9092, 0.0202, 0.9041, 0.05099, 0.8763, 0.04393, 0.8788, 0.01678, 0.8763, 0.04393, 0.8515, 0.03748, 0.8536, 0.0135, 0.695, 0.7472, 0.7564, 0.7245, 0.7455, 0.7912, 0.7193, 0.7941, 0.1477, 0.02492, 0.1849, 0.07785, 0.1541, 0.07532, 0.1212, 0.04899, 0.6123, 0.7353, 0.695, 0.7472, 0.6829, 0.7666, 0.6355, 0.7696, 0.695, 0.7472, 0.7193, 0.7941, 0.7072, 0.7857, 0.6829, 0.7666, 0.4642, 0.7307, 0.46, 0.7653, 0.4323, 0.7493, 0.4504, 0.7254, 0.6142, 0.794, 0.6123, 0.7353, 0.6355, 0.7696, 0.6273, 0.7962, 0.91, 0.9664, 0.9609, 0.9498, 0.9591, 0.9833, 0.9242, 0.9977, 0.46, 0.7653, 0.4493, 0.7962, 0.421, 0.7716, 0.4323, 0.7493, 0.4504, 0.7254, 0.4323, 0.7493, 0.3927, 0.6907, 0.4218, 0.6695, 0.8413, 0.8814, 0.8049, 0.8862, 0.7686, 0.824, 0.8216, 0.8176, 0.8937, 0.5311, 0.9396, 0.5436, 0.9275, 0.5962, 0.8698, 0.5842, 0.9396, 0.5436, 0.9683, 0.5304, 0.968, 0.5888, 0.9275, 0.5962, 0.1212, 0.04899, 0.1541, 0.07532, 0.1317, 0.1414, 0.08735, 0.1172, 0.8592, 0.8592, 0.8413, 0.8814, 0.8216, 0.8176, 0.8581, 0.7981, 0.1541, 0.07532, 0.1663, 0.102, 0.1582, 0.1586, 0.1317, 0.1414, 0.4218, 0.6695, 0.3927, 0.6907, 0.3678, 0.624, 0.3818, 0.6138, 0.8216, 0.8176, 0.7686, 0.824, 0.7616, 0.7487, 0.801, 0.7426, 0.8698, 0.5842, 0.9275, 0.5962, 0.9071, 0.6516, 0.8628, 0.6455, 0.9275, 0.5962, 0.968, 0.5888, 0.9317, 0.6467, 0.9071, 0.6516, 0.08735, 0.1172, 0.1317, 0.1414, 0.0998, 0.2091, 0.0688, 0.1921, 0.8581, 0.7981, 0.8216, 0.8176, 0.801, 0.7426, 0.8219, 0.7311, 0.1317, 0.1414, 0.1582, 0.1586, 0.116, 0.2189, 0.0998, 0.2091, 0.9071, 0.6516, 0.9317, 0.6467, 0.9327, 0.6588, 0.9076, 0.6667, 0.0688, 0.1921, 0.0998, 0.2091, 0.08752, 0.2306, 0.05696, 0.2128, 0.8219, 0.7311, 0.801, 0.7426, 0.8008, 0.7269, 0.8224, 0.7185, 0.0998, 0.2091, 0.116, 0.2189, 0.1043, 0.2394, 0.08752, 0.2306, 0.3818, 0.6138, 0.3678, 0.624, 0.3601, 0.6118, 0.3747, 0.6024, 0.801, 0.7426, 0.7616, 0.7487, 0.7603, 0.7277, 0.8008, 0.7269, 0.8628, 0.6455, 0.9071, 0.6516, 0.9076, 0.6667, 0.8623, 0.6666, 0.8008, 0.7269, 0.7603, 0.7277, 0.7693, 0.6661, 0.8102, 0.6723, 0.8623, 0.6666, 0.9076, 0.6667, 0.9183, 0.7208, 0.8728, 0.7286, 0.9076, 0.6667, 0.9327, 0.6588, 0.9435, 0.709, 0.9183, 0.7208, 0.05696, 0.2128, 0.08752, 0.2306, 0.05661, 0.2897, 0.02121, 0.2709, 0.8224, 0.7185, 0.8008, 0.7269, 0.8102, 0.6723, 0.8322, 0.6677, 0.08752, 0.2306, 0.1043, 0.2394, 0.07833, 0.2971, 0.05661, 0.2897, 0.3747, 0.6024, 0.3601, 0.6118, 0.3379, 0.5628, 0.3566, 0.5541, 0.4997, 0.7907, 0.53, 0.7795, 0.5368, 0.7935, 0.5212, 0.7996, 0.9588, 0.8411, 0.9609, 0.8819, 0.9407, 0.8765, 0.9445, 0.8411, 0.9013, 0.9345, 0.8671, 0.9308, 0.8622, 0.9085, 0.8956, 0.9104, 0.9609, 0.8819, 0.954, 0.9179, 0.9382, 0.8991, 0.9407, 0.8765, 0.8909, 0.8818, 0.8956, 0.9104, 0.8622, 0.9085, 0.8624, 0.8843, 0.9183, 0.8705, 0.9382, 0.8991, 0.8956, 0.9104, 0.8909, 0.8818, 0.9863, 0.3433, 0.9566, 0.3379, 0.9579, 0.3174, 0.9854, 0.3183, 0.53, 0.7795, 0.5775, 0.7733, 0.5761, 0.785, 0.5368, 0.7935, 0.954, 0.9179, 0.9013, 0.9345, 0.8956, 0.9104, 0.9382, 0.8991, 0.5734, 0.8207, 0.5439, 0.8274, 0.5435, 0.8074, 0.5736, 0.8051, 0.683, 0.9431, 0.6947, 0.9641, 0.6655, 0.9627, 0.6617, 0.9436, 0.6343, 0.9676, 0.64, 0.9485, 0.6617, 0.9436, 0.6655, 0.9627, 0.8102, 0.6723, 0.7693, 0.6661, 0.7955, 0.5987, 0.8128, 0.6045, 0.8728, 0.7286, 0.9183, 0.7208, 0.9214, 0.7733, 0.902, 0.781, 0.9183, 0.7208, 0.9435, 0.709, 0.9406, 0.7627, 0.9214, 0.7733, 0.02121, 0.2709, 0.05661, 0.2897, 0.01739, 0.339, 0.005501, 0.3313, 0.8322, 0.6677, 0.8102, 0.6723, 0.8128, 0.6045, 0.8258, 0.6053, 0.05661, 0.2897, 0.07833, 0.2971, 0.02517, 0.341, 0.01739, 0.339, 0.3566, 0.5541, 0.3379, 0.5628, 0.3107, 0.5019, 0.3266, 0.503, 0.9307, 0.793, 0.936, 0.8192, 0.905, 0.8252, 0.8997, 0.799, 0.9307, 0.793, 0.9609, 0.7862, 0.9662, 0.8124, 0.936, 0.8192, 0.7886, 0.5703, 0.794, 0.544, 0.8033, 0.545, 0.7979, 0.5713, 0.8506, 0.5825, 0.8254, 0.5769, 0.8308, 0.5505, 0.8561, 0.5562, 0.01269, 0.3605, 0.01758, 0.3589, 0.01988, 0.3835, 0.01499, 0.3851, 0.5427, 0.9, 0.54, 0.8737, 0.5502, 0.8729, 0.5528, 0.8991, 0.8254, 0.5769, 0.7979, 0.5713, 0.8033, 0.545, 0.8308, 0.5505, 0.54, 0.8737, 0.5419, 0.8589, 0.5515, 0.862, 0.5502, 0.8729, 0.8308, 0.5505, 0.8033, 0.545, 0.8105, 0.5312, 0.8346, 0.5334, 0.936, 0.8192, 0.9387, 0.8321, 0.911, 0.8341, 0.905, 0.8252, 0.936, 0.8192, 0.9662, 0.8124, 0.9683, 0.8225, 0.9387, 0.8321, 0.794, 0.544, 0.8006, 0.533, 0.8105, 0.5312, 0.8033, 0.545, 0.8561, 0.5562, 0.8308, 0.5505, 0.8346, 0.5334, 0.8592, 0.5421, 0.01499, 0.3851, 0.01988, 0.3835, 0.02347, 0.3911, 0.0192, 0.3946, 0.5206, 0.9035, 0.5139, 0.8818, 0.5392, 0.8844, 0.5377, 0.9037, 0.0192, 0.3946, 0.02347, 0.3911, 0.03779, 0.3954, 0.03871, 0.4002, 0.5419, 0.8589, 0.5566, 0.8487, 0.5571, 0.8572, 0.5515, 0.862, 0.5139, 0.8818, 0.5114, 0.8591, 0.5392, 0.8636, 0.5392, 0.8844, 0.07637, 0.8865, 0.08756, 0.8849, 0.08852, 0.9101, 0.07679, 0.9137, 0.07637, 0.8865, 0.08334, 0.8569, 0.08852, 0.8581, 0.08756, 0.8849, 0.5176, 0.8488, 0.5379, 0.8531, 0.5392, 0.8636, 0.5114, 0.8591, 0.0003865, 0.887, 0.007403, 0.8591, 0.01323, 0.8569, 0.01013, 0.8869, 0.4815, 0.8488, 0.4981, 0.8523, 0.495, 0.8615, 0.4756, 0.858, 0.4822, 0.9029, 0.4748, 0.8798, 0.4916, 0.88, 0.4946, 0.9049, 0.03871, 0.4002, 0.03779, 0.3954, 0.04154, 0.3824, 0.04602, 0.384, 0.5566, 0.8487, 0.5695, 0.858, 0.5622, 0.8622, 0.5571, 0.8572, 0.4748, 0.8798, 0.4756, 0.858, 0.495, 0.8615, 0.4916, 0.88, 0.0003865, 0.887, 0.01013, 0.8869, 0.01514, 0.9081, 0.002598, 0.9122, 0.5695, 0.858, 0.5695, 0.8731, 0.5618, 0.8743, 0.5622, 0.8622, 0.4916, 0.88, 0.495, 0.8615, 0.5098, 0.863, 0.51, 0.8787, 0.01013, 0.8869, 0.02535, 0.8879, 0.02615, 0.9067, 0.01514, 0.9081, 0.01013, 0.8869, 0.01323, 0.8569, 0.02615, 0.8608, 0.02535, 0.8879, 0.4981, 0.8523, 0.5105, 0.8543, 0.5098, 0.863, 0.495, 0.8615, 0.4946, 0.9049, 0.4916, 0.88, 0.51, 0.8787, 0.5105, 0.9011, 0.04602, 0.384, 0.04154, 0.3824, 0.03929, 0.3718, 0.04359, 0.3718, 0.1305, 0.8567, 0.1345, 0.8591, 0.1345, 0.8778, 0.1261, 0.8809, 0.1249, 0.8654, 0.8997, 0.799, 0.902, 0.781, 0.9214, 0.7733, 0.9307, 0.793, 0.5902, 0.8961, 0.5702, 0.8835, 0.5762, 0.8753, 0.5902, 0.8749, 0.004464, 0.3575, 0.005501, 0.3313, 0.01739, 0.339, 0.01269, 0.3605, 0.8254, 0.5769, 0.8506, 0.5825, 0.8258, 0.6053, 0.8128, 0.6045, 0.01758, 0.3589, 0.01269, 0.3605, 0.01739, 0.339, 0.02517, 0.341, 0.1415, 0.8811, 0.1349, 0.8564, 0.1511, 0.8568, 0.1511, 0.8836, 0.7979, 0.5713, 0.8254, 0.5769, 0.8128, 0.6045, 0.7955, 0.5987, 0.1261, 0.8809, 0.1345, 0.8778, 0.1341, 0.9046, 0.1264, 0.9031, 0.1571, 0.8827, 0.1652, 0.8801, 0.1636, 0.887, 0.1574, 0.887, 0.03665, 0.859, 0.05695, 0.8566, 0.05695, 0.8844, 0.04582, 0.8802, 0.02699, 0.8859, 0.03665, 0.859, 0.04582, 0.8802, 0.0335, 0.8939, 0.9214, 0.7733, 0.9406, 0.7627, 0.9529, 0.7785, 0.9441, 0.7819, 0.1812, 0.8562, 0.1812, 0.8643, 0.1753, 0.8649, 0.1756, 0.861, 0.1245, 0.8625, 0.1132, 0.8626, 0.1105, 0.8591, 0.1183, 0.8565, 0.9598, 0.8052, 0.9663, 0.8109, 0.9608, 0.8175, 0.9566, 0.8136, 0.9546, 0.8072, 0.9598, 0.8052, 0.9566, 0.8136, 0.9524, 0.8139, 0.9441, 0.7819, 0.9529, 0.7785, 0.9598, 0.8052, 0.9546, 0.8072, 0.5902, 0.8749, 0.5762, 0.8753, 0.5709, 0.8489, 0.5791, 0.8486, 0.1245, 0.8858, 0.1054, 0.886, 0.1132, 0.8626, 0.1245, 0.8625, 0.1515, 0.8608, 0.1652, 0.8565, 0.1652, 0.8801, 0.1571, 0.8827, 0.9853, 0.3031, 0.9557, 0.3037, 0.9487, 0.2893, 0.9854, 0.2906, 0.6814, 0.9296, 0.6586, 0.9325, 0.6479, 0.9234, 0.6812, 0.9162, 0.4621, 0.8699, 0.4684, 0.8853, 0.4398, 0.8994, 0.4398, 0.8762, 0.4738, 0.8499, 0.4621, 0.8699, 0.4398, 0.8762, 0.4569, 0.8491, 0.6617, 0.9436, 0.64, 0.9485, 0.6354, 0.9392, 0.6586, 0.9325, 0.5439, 0.8274, 0.5584, 0.8321, 0.5423, 0.8356, 0.683, 0.9431, 0.6617, 0.9436, 0.6586, 0.9325, 0.6814, 0.9296, 0.9854, 0.3183, 0.9579, 0.3174, 0.9557, 0.3037, 0.9853, 0.3031, 0.3636, 0.9059, 0.3772, 0.8937, 0.3867, 0.9234, 0.3708, 0.9342, 0.9857, 0.2706, 0.9462, 0.271, 0.9457, 0.2487, 0.9863, 0.2473, 0.6861, 0.8985, 0.646, 0.893, 0.6482, 0.875, 0.694, 0.8767, 0.646, 0.893, 0.6097, 0.8998, 0.6101, 0.8702, 0.6482, 0.875, 0.6926, 0.8372, 0.6496, 0.838, 0.647, 0.8113, 0.6861, 0.8104, 0.6496, 0.838, 0.6101, 0.8396, 0.6265, 0.8118, 0.647, 0.8113, 0.6991, 0.8851, 0.7156, 0.8747, 0.7222, 0.9106, 0.709, 0.9148, 0.9862, 0.2082, 0.9466, 0.209, 0.9564, 0.1835, 0.9853, 0.1818, 0.4388, 0.8669, 0.4388, 0.9046, 0.4032, 0.902, 0.4388, 0.9046, 0.4326, 0.9228, 0.4032, 0.902, 0.4326, 0.9228, 0.4201, 0.9309, 0.4032, 0.902, 0.4132, 0.8492, 0.4388, 0.8669, 0.4032, 0.902, 0.08931, 0.8764, 0.1048, 0.8756, 0.1049, 0.8925, 0.08894, 0.8931, 0.3772, 0.8937, 0.3711, 0.8633, 0.3837, 0.8539, 0.3939, 0.8853, 0.5584, 0.8321, 0.5439, 0.8274, 0.5734, 0.8207, 0.4398, 0.8994, 0.4684, 0.8853, 0.4432, 0.9157, 0.4032, 0.902, 0.4201, 0.9309, 0.4103, 0.9352, 0.5734, 0.8207, 0.5737, 0.8284, 0.5584, 0.8321, 0.4432, 0.9157, 0.4684, 0.8853, 0.4738, 0.9005, 0.3939, 0.8853, 0.3837, 0.8539, 0.3928, 0.8492, 0.4021, 0.8801, 0.4738, 0.9005, 0.4484, 0.9244, 0.4432, 0.9157, 0.4103, 0.9352, 0.4032, 0.9369, 0.4032, 0.902, 0.7328, 0.9079, 0.7325, 0.8714, 0.7408, 0.8691, 0.7401, 0.9074, 0.7222, 0.9106, 0.7156, 0.8747, 0.7325, 0.8714, 0.7328, 0.9079, 0.9863, 0.2283, 0.9462, 0.2287, 0.9466, 0.209, 0.9862, 0.2082, 0.6969, 0.8666, 0.7154, 0.8553, 0.7156, 0.8747, 0.6991, 0.8851, 0.6492, 0.8573, 0.607, 0.8581, 0.6101, 0.8396, 0.6496, 0.838, 0.6947, 0.8569, 0.6492, 0.8573, 0.6496, 0.838, 0.6926, 0.8372, 0.1655, 0.8562, 0.1751, 0.857, 0.1751, 0.8693, 0.1674, 0.8685, 0.3867, 0.9234, 0.3772, 0.8937, 0.3939, 0.8853, 0.4021, 0.9159, 0.6479, 0.9234, 0.6157, 0.9303, 0.6097, 0.8998, 0.646, 0.893, 0.6812, 0.9162, 0.6479, 0.9234, 0.646, 0.893, 0.6861, 0.8985, 0.9854, 0.2906, 0.9487, 0.2893, 0.9462, 0.271, 0.9857, 0.2706, 0.6157, 0.9303, 0.5985, 0.9353, 0.5934, 0.9029, 0.6097, 0.8998, 0.7325, 0.8714, 0.7322, 0.8527, 0.7403, 0.8519, 0.7408, 0.8691, 0.7341, 0.8412, 0.7335, 0.8127, 0.7408, 0.8096, 0.74, 0.8391, 0.05768, 0.8919, 0.06355, 0.8592, 0.07592, 0.8566, 0.07353, 0.8857, 0.694, 0.8767, 0.6482, 0.875, 0.6492, 0.8573, 0.6947, 0.8569, 0.6482, 0.875, 0.6101, 0.8702, 0.607, 0.8581, 0.6492, 0.8573, 0.1049, 0.857, 0.1048, 0.8756, 0.08931, 0.8764, 0.1009, 0.8566, 0.9863, 0.2473, 0.9457, 0.2487, 0.9462, 0.2287, 0.9863, 0.2283, 0.7156, 0.8747, 0.7154, 0.8553, 0.7322, 0.8527, 0.7325, 0.8714, 0.07592, 0.8967, 0.05768, 0.8919, 0.07353, 0.8857, 0.7403, 0.8519, 0.7322, 0.8527, 0.7341, 0.8412, 0.74, 0.8391, 0.5212, 0.7996, 0.5368, 0.7935, 0.5435, 0.8074, 0.5368, 0.7935, 0.5761, 0.785, 0.5736, 0.8051, 0.5435, 0.8074, 0.9407, 0.8765, 0.9382, 0.8991, 0.9183, 0.8705, 0.9445, 0.8411, 0.9407, 0.8765, 0.9183, 0.8705, 0.9326, 0.841, 0.2016, 0.2694, 0.2494, 0.2637, 0.2506, 0.2834, 0.2032, 0.2891, 0.5863, 0.5275, 0.5475, 0.5277, 0.5466, 0.5088, 0.5863, 0.5091, 0.5475, 0.5277, 0.5008, 0.5299, 0.4999, 0.5113, 0.5466, 0.5088, 0.6795, 0.595, 0.6178, 0.6025, 0.6177, 0.5828, 0.6771, 0.5756, 0.2494, 0.2637, 0.2901, 0.2593, 0.2924, 0.2789, 0.2506, 0.2834, 0.735, 0.596, 0.6795, 0.595, 0.6771, 0.5756, 0.7315, 0.5764, 0.5878, 0.4333, 0.5402, 0.4311, 0.5312, 0.3509, 0.5722, 0.3536, 0.1971, 0.3655, 0.2529, 0.3588, 0.2536, 0.4456, 0.2075, 0.4515, 0.9277, 0.341, 0.9239, 0.4279, 0.8565, 0.4285, 0.8727, 0.3389, 0.8112, 0.3289, 0.8727, 0.3389, 0.8565, 0.4285, 0.7881, 0.4132, 0.2529, 0.3588, 0.3021, 0.3554, 0.2962, 0.4422, 0.2536, 0.4456, 0.6669, 0.4994, 0.6071, 0.5065, 0.6054, 0.4204, 0.6553, 0.4143, 0.5402, 0.4311, 0.4846, 0.4366, 0.4843, 0.3558, 0.5312, 0.3509, 0.726, 0.4988, 0.6669, 0.4994, 0.6553, 0.4143, 0.7086, 0.4141])
me_cube_001.materials.append(mat_barbarian_skin_texture)
me_cube_001.use_remesh_preserve_volume = False
me_cube_001.use_remesh_preserve_attributes = False
me_cube_001.use_mirror_vertex_groups = False
me_cube_001.update()
me_cube_002 = bpy.data.meshes.new('Cube.002')
me_cube_002.from_pydata([(-0.2782, -0.07271, -0.1449), (-0.2142, 0.2033, -0.141), (-0.2609, -0.2741, -0.1392), (-0.2398, -0.0713, 0.4798), (-0.201, 0.2015, 0.5017), (-0.1823, -0.2926, 0.4543), (-0.1878, -0.0713, 0.5515), (-0.1594, 0.06381, 0.5731), (-0.1583, -0.1845, 0.5385), (-0.3051, -0.06732, 0.3201), (-0.2423, 0.2322, 0.3365), (-0.238, -0.3585, 0.2773), (-0.2461, 0.2377, 0.2017), (-0.3144, -0.06432, 0.1932), (-0.276, -0.289, 0.1916), (-0.04179, 0.2844, 0.524), (-0.03352, -0.3772, 0.4673), (0.0, 0.3323, -0.1473), (-0.03352, -0.3476, 0.4424), (-0.04535, 0.2533, 0.4946), (-0.03328, -0.2117, 0.5512), (-0.04413, 0.09096, 0.5862), (-0.0323, -0.07099, 0.5931), (-0.03353, -0.4237, 0.274), (0.0, 0.3308, 0.3284), (0.0, 0.3407, 0.1938), (-0.03328, -0.2296, 0.5855), (-0.04235, 0.1045, 0.6246), (-0.03234, -0.07336, 0.6317), (-0.03353, -0.46, 0.2874), (-0.0423, 0.3719, 0.3402), (-0.2754, -0.361, 0.2914), (-0.2798, 0.2297, 0.3507), (0.0, 0.1057, 0.628), (0.0, -0.2296, 0.5855), (0.0, -0.07297, 0.6318), (0.0, -0.46, 0.2874), (0.0, -0.3772, 0.4673), (0.0, 0.2865, 0.5259), (0.0, 0.3752, 0.3356), (0.0, -0.4237, 0.274), (-0.3425, -0.0698, 0.3342), (-0.2197, -0.2951, 0.4685), (-0.2385, 0.199, 0.5158), (-0.2772, -0.07379, 0.494)], [], [(9, 11, 31, 41), (3, 4, 43, 44), (19, 4, 7, 21), (30, 32, 43, 15), (4, 3, 6, 7), (3, 5, 8, 6), (12, 13, 9, 10), (1, 0, 13, 12), (7, 6, 22), (14, 11, 9, 13), (2, 14, 13, 0), (17, 1, 12, 25), (8, 20, 22), (11, 23, 29, 31), (6, 8, 22), (25, 12, 10, 24), (5, 18, 20, 8), (21, 7, 22), (24, 10, 32, 30), (21, 22, 28, 27), (20, 18, 16, 26), (22, 20, 26, 28), (34, 35, 28, 26), (35, 33, 27, 28), (42, 31, 29, 16), (19, 21, 27, 15), (16, 18, 5, 42), (43, 4, 19, 15), (41, 31, 42, 44), (40, 36, 29, 23), (5, 3, 44, 42), (32, 41, 44, 43), (10, 9, 41, 32), (30, 39, 24), (16, 29, 36, 37), (26, 16, 37, 34), (15, 27, 33, 38), (30, 15, 38, 39)])
me_cube_002.polygons.foreach_set('use_smooth', [True] * 38)
me_cube_002.polygons.foreach_set('material_index', [0, 0, 0, 0, 0, 0, 1, 1, 0, 1, 1, 1, 0, 0, 0, 1, 0, 0, 0, 0, 0, 0, 0, 0, 0, 0, 0, 0, 0, 0, 0, 0, 0, 0, 0, 0, 0, 0])
_uv = me_cube_002.uv_layers.new(name='UVMap')
_uv.uv.foreach_set('vector', [0.03142, 0.3442, 0.08719, 0.5752, 0.05576, 0.5777, 0.0, 0.3467, 0.3047, 0.7109, 0.3391, 0.9329, 0.3085, 0.9326, 0.2741, 0.7106, 0.4644, 0.9723, 0.3391, 0.9329, 0.3662, 0.8276, 0.4579, 0.8494, 0.2108, 0.964, 0.0, 0.964, 0.001861, 0.8267, 0.1674, 0.8045, 0.9367, 0.5394, 0.9351, 0.7627, 0.8763, 0.7561, 0.8682, 0.6445, 0.9351, 0.7627, 0.9367, 0.9424, 0.8771, 0.848, 0.8763, 0.7561, 0.5439, 0.4795, 0.5502, 0.2326, 0.6517, 0.2369, 0.6517, 0.482, 0.2741, 0.4347, 0.2828, 0.2092, 0.5502, 0.2326, 0.5439, 0.4795, 0.3662, 0.8276, 0.3424, 0.7169, 0.4642, 0.7191, 0.5618, 0.05119, 0.6351, 0.0, 0.6517, 0.2369, 0.5502, 0.2326, 0.2984, 0.04652, 0.5618, 0.05119, 0.5502, 0.2326, 0.2828, 0.2092, 0.8598, 0.8617, 0.6731, 0.827, 0.6517, 0.5892, 0.8598, 0.6141, 0.3647, 0.6239, 0.4631, 0.6017, 0.4642, 0.7191, 0.08719, 0.5752, 0.2477, 0.6336, 0.2455, 0.6644, 0.05576, 0.5777, 0.3424, 0.7169, 0.3647, 0.6239, 0.4642, 0.7191, 0.8598, 0.6141, 0.6517, 0.5892, 0.6534, 0.4881, 0.8579, 0.5119, 0.348, 0.5292, 0.4662, 0.482, 0.4631, 0.6017, 0.3647, 0.6239, 0.4579, 0.8494, 0.3662, 0.8276, 0.4642, 0.7191, 0.2741, 0.03481, 0.08144, 0.1075, 0.05002, 0.11, 0.2396, 0.001915, 0.916, 0.1524, 0.8991, 0.2828, 0.8682, 0.2821, 0.8864, 0.1388, 0.9228, 0.3996, 1.0, 0.5171, 0.9782, 0.5394, 0.8944, 0.4118, 0.8991, 0.2828, 0.9228, 0.3996, 0.8944, 0.4118, 0.8682, 0.2821, 0.8603, 0.2134, 0.8627, 0.3441, 0.8369, 0.3446, 0.8338, 0.2142, 0.8627, 0.3441, 0.8682, 0.4881, 0.8346, 0.4878, 0.8369, 0.3446, 0.6892, 0.1552, 0.6517, 0.08713, 0.8415, 0.0008307, 0.835, 0.08422, 1.0, 0.02723, 0.916, 0.1524, 0.8864, 0.1388, 0.9786, 0.0, 0.6322, 0.6246, 0.6042, 0.6209, 0.6156, 0.5088, 0.6322, 0.482, 0.3085, 0.9326, 0.3391, 0.9329, 0.4644, 0.9723, 0.4662, 1.0, 0.5957, 0.727, 0.6042, 0.9643, 0.4668, 0.8956, 0.4662, 0.7159, 0.2741, 0.6347, 0.2719, 0.6654, 0.2455, 0.6644, 0.2477, 0.6336, 0.348, 0.5292, 0.3047, 0.7109, 0.2741, 0.7106, 0.3174, 0.5289, 0.6042, 0.482, 0.5957, 0.727, 0.4662, 0.7159, 0.4692, 0.4926, 0.08144, 0.1075, 0.03142, 0.3442, 0.0, 0.3467, 0.05002, 0.11, 0.2396, 0.001915, 0.2735, 0.0, 0.2741, 0.03481, 0.835, 0.08422, 0.8415, 0.0008307, 0.8682, 0.0, 0.8617, 0.08339, 0.8338, 0.2142, 0.835, 0.08422, 0.8617, 0.08339, 0.8603, 0.2134, 0.1674, 0.8045, 0.1161, 0.6767, 0.148, 0.6654, 0.1993, 0.7947, 0.2108, 0.964, 0.1674, 0.8045, 0.1993, 0.7947, 0.2442, 0.9592])
me_cube_002.materials.append(mat_fur)
me_cube_002.materials.append(mat_brown)
me_cube_002.use_remesh_preserve_volume = False
me_cube_002.use_remesh_preserve_attributes = False
me_cube_002.use_mirror_vertex_groups = False
me_cube_002.update()
me_cube_003 = bpy.data.meshes.new('Cube.003')
me_cube_003.from_pydata([(-1.931e-05, 0.0689, 3.395), (-1.872e-05, 0.09736, 0.003629), (-0.04566, 0.1199, 0.003629), (0.04562, 0.1199, 0.003629), (-0.04566, 0.1199, -0.04246), (0.04562, 0.1199, -0.04246), (0.02413, 0.05319, -0.0551), (-0.02407, 0.05319, -0.0551), (-0.01756, 0.0463, -0.7805), (0.01763, 0.0463, -0.7805), (-0.03044, 0.06289, -0.7886), (0.03051, 0.06289, -0.7886), (-0.03044, 0.06517, -0.8228), (0.03051, 0.06517, -0.8228), (-0.007311, 0.03943, -0.8707), (0.007379, 0.03943, -0.8707), (0.02731, 0.0, 3.395), (-0.02735, 0.0, 3.395), (-1.931e-05, 0.0, 3.49), (0.0481, 0.0, 0.003629), (-0.04814, 0.0, 0.003629), (0.06092, 0.0, 0.003629), (-0.06095, 0.0, 0.003629), (-0.06095, 0.0, -0.04246), (0.06092, 0.0, -0.04246), (0.04823, 0.0, -0.0551), (-0.04817, 0.0, -0.0551), (-0.03515, 0.0, -0.7805), (0.03522, 0.0, -0.7805), (-0.06092, 0.0, -0.7886), (0.06099, 0.0, -0.7886), (-0.06092, 0.0, -0.8228), (0.06099, 0.0, -0.8228), (-0.01466, 0.0, -0.8707), (0.01472, 0.0, -0.8707), (0.07183, 0.0, -0.3724), (-0.07176, 0.0, -0.3724), (-0.03587, 0.07705, -0.3724), (0.03593, 0.07705, -0.3724), (-0.07075, 0.0, -0.4058), (-0.03536, 0.07631, -0.4058), (0.03542, 0.07631, -0.4058), (0.07082, 0.0, -0.4058), (-0.04566, 0.3504, 0.003629), (0.04562, 0.3504, 0.003629), (-0.04566, 0.3504, -0.04246), (0.04562, 0.3504, -0.04246), (-0.04566, 0.2933, 0.003629), (-0.04566, 0.2933, -0.04246), (0.04562, 0.2933, 0.003629), (0.04562, 0.2933, -0.04246), (-0.04566, 0.3504, 0.06921), (0.04562, 0.3504, 0.06921), (-0.04566, 0.2933, 0.06921), (0.04562, 0.2933, 0.06921), (-0.0004452, 0.07539, 0.5154), (-0.04714, 0.0, 0.5154), (0.04707, 0.0, 0.5154), (0.04714, 0.0, 0.4942), (-0.0004174, 0.09209, 0.4942), (-0.04721, 0.0, 0.4942), (0.04194, 0.0, -0.4058), (0.02098, 0.04986, -0.4058), (-0.02092, 0.04986, -0.4058), (-0.04187, 0.0, -0.4058), (0.02128, 0.05017, -0.3724), (-0.02122, 0.05017, -0.3724), (-0.04247, 0.0, -0.3724), (0.04253, 0.0, -0.3724)], [], [(59, 60, 56, 55), (58, 59, 55, 57), (0, 17, 18), (16, 0, 18), (20, 1, 2, 22), (1, 19, 21, 3), (2, 1, 3), (22, 2, 4, 23), (3, 21, 24, 5), (4, 5, 6, 7), (5, 24, 25, 6), (23, 4, 7, 26), (9, 28, 30, 11), (8, 9, 11, 10), (27, 8, 10, 29), (11, 30, 32, 13), (10, 11, 13, 12), (29, 10, 12, 31), (13, 32, 34, 15), (12, 13, 15, 14), (31, 12, 14, 33), (33, 14, 15, 34), (41, 40, 37, 38), (42, 41, 38, 35), (66, 65, 38, 37), (61, 62, 41, 42), (40, 39, 36, 37), (68, 65, 6, 25), (65, 66, 7, 6), (66, 67, 26, 7), (48, 47, 43, 45), (47, 49, 54, 53), (50, 48, 45, 46), (49, 50, 46, 44), (3, 5, 50, 49), (5, 4, 48, 50), (2, 3, 49, 47), (4, 2, 47, 48), (53, 54, 52, 51), (49, 44, 52, 54), (43, 47, 53, 51), (44, 43, 51, 52), (44, 46, 45, 43), (55, 56, 17, 0), (57, 55, 0, 16), (19, 1, 59, 58), (1, 20, 60, 59), (8, 27, 64, 63), (9, 8, 63, 62), (28, 9, 62, 61), (62, 63, 40, 41), (67, 66, 37, 36), (65, 68, 35, 38), (63, 64, 39, 40)])
me_cube_003.polygons.foreach_set('material_index', [0, 0, 0, 0, 1, 1, 1, 1, 1, 1, 1, 1, 0, 0, 0, 0, 0, 0, 0, 0, 0, 0, 1, 1, 1, 1, 1, 1, 1, 1, 1, 1, 1, 1, 1, 1, 1, 1, 1, 1, 1, 0, 1, 0, 0, 0, 0, 1, 1, 1, 1, 1, 1, 1])
_uv = me_cube_003.uv_layers.new(name='UVMap')
_uv.uv.foreach_set('vector', [0.006734, 0.1502, 0.2813, 0.1503, 0.2812, 0.1568, 0.07727, 0.1573, 0.5625, 0.8495, 0.2872, 0.8496, 0.3576, 0.8425, 0.5625, 0.8431, 0.0954, 0.9695, 0.2669, 0.9696, 0.2406, 1.0, 0.5482, 0.03035, 0.3767, 0.03054, 0.5217, 0.0, 0.5063, 0.325, 0.4744, 0.2892, 0.5146, 0.2701, 0.5199, 0.325, 0.4744, 0.2892, 0.4425, 0.325, 0.4289, 0.325, 0.4342, 0.2701, 0.5146, 0.2701, 0.4744, 0.2892, 0.4342, 0.2701, 0.5024, 0.1119, 0.5026, 0.05758, 0.5199, 0.05765, 0.5197, 0.112, 0.3765, 0.1672, 0.3763, 0.113, 0.3936, 0.1131, 0.3938, 0.1673, 0.8835, 0.3253, 0.8032, 0.3253, 0.8225, 0.3051, 0.8642, 0.3051, 0.8032, 0.3253, 0.7978, 0.2704, 0.8072, 0.2704, 0.8225, 0.3051, 0.8889, 0.2704, 0.8835, 0.3253, 0.8642, 0.3051, 0.8795, 0.2704, 0.6868, 0.4321, 0.6763, 0.4534, 0.661, 0.4534, 0.6791, 0.4245, 0.7077, 0.4321, 0.6868, 0.4321, 0.6791, 0.4245, 0.7153, 0.4245, 0.7181, 0.4534, 0.7077, 0.4321, 0.7153, 0.4245, 0.7334, 0.4534, 0.8895, 0.2903, 0.8889, 0.2628, 0.9204, 0.2628, 0.921, 0.2914, 0.7696, 0.4627, 0.7334, 0.4627, 0.7334, 0.4471, 0.7696, 0.4471, 0.8889, 0.3223, 0.8896, 0.2923, 0.9211, 0.2914, 0.9204, 0.3224, 0.921, 0.2914, 0.9204, 0.2628, 0.9654, 0.2613, 0.9656, 0.2789, 0.7696, 0.4471, 0.7334, 0.4471, 0.7472, 0.4245, 0.7559, 0.4245, 0.9204, 0.3224, 0.9211, 0.2914, 0.9657, 0.3017, 0.9655, 0.3199, 0.4289, 0.3205, 0.4202, 0.3382, 0.4116, 0.3377, 0.4116, 0.3195, 0.7569, 0.3665, 0.7885, 0.3665, 0.7957, 0.3607, 0.7631, 0.3607, 0.7439, 0.3588, 0.7569, 0.3665, 0.7631, 0.3607, 0.7499, 0.3504, 0.7957, 0.3607, 0.7631, 0.3607, 0.7631, 0.3607, 0.7957, 0.3607, 0.7439, 0.3588, 0.7569, 0.3665, 0.7569, 0.3665, 0.7439, 0.3588, 0.7885, 0.3665, 0.8015, 0.3588, 0.8089, 0.3504, 0.7957, 0.3607, 0.7499, 0.3504, 0.7631, 0.3607, 0.8225, 0.3051, 0.8072, 0.2704, 0.7631, 0.3607, 0.7957, 0.3607, 0.8642, 0.3051, 0.8225, 0.3051, 0.7957, 0.3607, 0.8089, 0.3504, 0.8795, 0.2704, 0.8642, 0.3051, 0.5199, 0.05765, 0.5026, 0.05758, 0.5026, 0.05758, 0.5199, 0.05765, 0.5146, 0.2701, 0.4342, 0.2701, 0.4342, 0.2701, 0.5146, 0.2701, 0.8032, 0.3253, 0.8835, 0.3253, 0.8835, 0.3253, 0.8032, 0.3253, 0.3765, 0.1672, 0.3938, 0.1673, 0.3938, 0.1673, 0.3765, 0.1672, 0.3765, 0.1672, 0.3938, 0.1673, 0.3938, 0.1673, 0.3765, 0.1672, 0.8032, 0.3253, 0.8835, 0.3253, 0.8835, 0.3253, 0.8032, 0.3253, 0.5146, 0.2701, 0.4342, 0.2701, 0.4342, 0.2701, 0.5146, 0.2701, 0.5199, 0.05765, 0.5026, 0.05758, 0.5026, 0.05758, 0.5199, 0.05765, 0.5146, 0.2701, 0.4342, 0.2701, 0.4342, 0.2701, 0.5146, 0.2701, 0.3765, 0.1672, 0.3765, 0.1672, 0.3765, 0.1672, 0.3765, 0.1672, 0.5026, 0.05758, 0.5026, 0.05758, 0.5026, 0.05758, 0.5026, 0.05758, 0.0, 0.0, 0.0, 0.0, 0.0, 0.0, 0.0, 0.0, 0.3765, 0.1672, 0.3938, 0.1673, 0.8835, 0.3253, 0.5026, 0.05758, 0.07727, 0.1573, 0.2812, 0.1568, 0.2669, 0.9696, 0.0954, 0.9695, 0.5625, 0.8431, 0.3576, 0.8425, 0.3767, 0.03054, 0.5482, 0.03035, 0.5625, 0.9997, 0.2813, 0.9998, 0.2872, 0.8496, 0.5625, 0.8495, 0.0, 0.0, 0.2813, 0.000109, 0.2813, 0.1503, 0.006734, 0.1502, 0.7077, 0.4321, 0.7181, 0.4534, 0.8015, 0.3588, 0.7885, 0.3665, 0.6868, 0.4321, 0.7077, 0.4321, 0.7885, 0.3665, 0.7569, 0.3665, 0.6763, 0.4534, 0.6868, 0.4321, 0.7569, 0.3665, 0.7439, 0.3588, 0.7569, 0.3665, 0.7885, 0.3665, 0.7885, 0.3665, 0.7569, 0.3665, 0.8089, 0.3504, 0.7957, 0.3607, 0.7957, 0.3607, 0.8089, 0.3504, 0.7631, 0.3607, 0.7499, 0.3504, 0.7499, 0.3504, 0.7631, 0.3607, 0.7885, 0.3665, 0.8015, 0.3588, 0.8015, 0.3588, 0.7885, 0.3665])
me_cube_003.materials.append(mat_sword_steel)
me_cube_003.materials.append(mat_black_002)
me_cube_003.materials.append(mat_leather_001)
me_cube_003.use_remesh_fix_poles = True
me_cube_003.use_remesh_preserve_attributes = False
me_cube_003.use_mirror_vertex_groups = False
me_cube_003.update()
me_cube_003.normals_split_custom_set([tuple(v) for v in zip(*[iter([-0.8573, 0.4785, 0.1901, -0.8573, 0.4785, 0.1901, -0.8573, 0.4785, 0.1901, -0.8573, 0.4785, 0.1901, 0.8532, 0.4843, 0.1935, 0.8532, 0.4843, 0.1935, 0.8532, 0.4843, 0.1935, 0.8532, 0.4843, 0.1935, -0.8982, 0.3563, 0.2575, -0.8982, 0.3563, 0.2575, -0.8982, 0.3563, 0.2575, 0.8982, 0.3563, 0.2575, 0.8982, 0.3563, 0.2575, 0.8982, 0.3563, 0.2575, -3.32e-06, 9.695e-07, 1.0, -3.32e-06, 9.695e-07, 1.0, -3.32e-06, 9.695e-07, 1.0, -3.32e-06, 9.695e-07, 1.0, 3.32e-06, 9.695e-07, 1.0, 3.32e-06, 9.695e-07, 1.0, 3.32e-06, 9.695e-07, 1.0, 3.32e-06, 9.695e-07, 1.0, 0.0, 4.79e-06, 1.0, 0.0, 4.79e-06, 1.0, 0.0, 4.79e-06, 1.0, -0.992, 0.1265, 0.0, -0.992, 0.1265, 0.0, -0.992, 0.1265, 0.0, -0.992, 0.1265, 0.0, 0.992, 0.1265, 0.0, 0.992, 0.1265, 0.0, 0.992, 0.1265, 0.0, 0.992, 0.1265, 0.0, 4.915e-08, 0.1862, -0.9825, 4.915e-08, 0.1862, -0.9825, 4.915e-08, 0.1862, -0.9825, 4.915e-08, 0.1862, -0.9825, 0.4534, 0.1032, -0.8853, 0.4534, 0.1032, -0.8853, 0.4534, 0.1032, -0.8853, 0.4534, 0.1032, -0.8853, -0.4521, 0.1029, -0.886, -0.4521, 0.1029, -0.886, -0.4521, 0.1029, -0.886, -0.4521, 0.1029, -0.886, 0.3315, 0.1459, 0.9321, 0.3315, 0.1459, 0.9321, 0.3315, 0.1459, 0.9321, 0.3315, 0.1459, 0.9321, 0.0, 0.4418, 0.8971, 0.0, 0.4418, 0.8971, 0.0, 0.4418, 0.8971, 0.0, 0.4418, 0.8971, -0.3315, 0.1459, 0.9321, -0.3315, 0.1459, 0.9321, -0.3315, 0.1459, 0.9321, -0.3315, 0.1459, 0.9321, 0.9028, 0.4297, 0.01432, 0.9028, 0.4297, 0.01432, 0.9028, 0.4297, 0.01432, 0.9028, 0.4297, 0.01432, 9.257e-08, 0.9978, 0.06652, 9.257e-08, 0.9978, 0.06652, 9.257e-08, 0.9978, 0.06652, 9.257e-08, 0.9978, 0.06652, -0.9028, 0.4297, 0.01432, -0.9028, 0.4297, 0.01432, -0.9028, 0.4297, 0.01432, -0.9028, 0.4297, 0.01432, 0.744, 0.269, -0.6116, 0.744, 0.269, -0.6116, 0.744, 0.269, -0.6116, 0.744, 0.269, -0.6116, 9.061e-07, 0.8807, -0.4737, 9.061e-07, 0.8807, -0.4737, 9.061e-07, 0.8807, -0.4737, 9.061e-07, 0.8807, -0.4737, -0.744, 0.269, -0.6116, -0.744, 0.269, -0.6116, -0.744, 0.269, -0.6116, -0.744, 0.269, -0.6116, 0.0, 0.0, -1.0, 0.0, 0.0, -1.0, 0.0, 0.0, -1.0, 0.0, 0.0, -1.0, 0.0, 0.9998, -0.02215, 0.0, 0.9998, -0.02215, 0.0, 0.9998, -0.02215, 0.0, 0.9998, -0.02215, 0.9065, 0.4214, -0.02526, 0.9065, 0.4214, -0.02526, 0.9065, 0.4214, -0.02526, 0.9065, 0.4214, -0.02526, 0.0, 0.0, 1.0, 0.0, 0.0, 1.0, 0.0, 0.0, 1.0, 0.0, 0.0, 1.0, 1.071e-06, 0.0, -1.0, 1.071e-06, 0.0, -1.0, 1.071e-06, 0.0, -1.0, 1.071e-06, 0.0, -1.0, -0.9065, 0.4214, -0.02528, -0.9065, 0.4214, -0.02528, -0.9065, 0.4214, -0.02528, -0.9065, 0.4214, -0.02528, 0.9156, 0.4018, -0.01422, 0.9156, 0.4018, -0.01422, 0.9156, 0.4018, -0.01422, 0.9156, 0.4018, -0.01422, 0.0, 1.0, -0.009497, 0.0, 1.0, -0.009497, 0.0, 1.0, -0.009497, 0.0, 1.0, -0.009497, -0.9156, 0.4018, -0.01423, -0.9156, 0.4018, -0.01423, -0.9156, 0.4018, -0.01423, -0.9156, 0.4018, -0.01423, -1.0, 0.0, 0.0, -1.0, 0.0, 0.0, -1.0, 0.0, 0.0, -1.0, 0.0, 0.0, 0.0, -1.0, 0.0, 0.0, -1.0, 0.0, 0.0, -1.0, 0.0, 0.0, -1.0, 0.0, 0.0, 0.0, -1.0, 0.0, 0.0, -1.0, 0.0, 0.0, -1.0, 0.0, 0.0, -1.0, 1.0, 0.0, 0.0, 1.0, 0.0, 0.0, 1.0, 0.0, 0.0, 1.0, 0.0, 0.0, 1.0, 0.0, 0.0, 1.0, 0.0, 0.0, 1.0, 0.0, 0.0, 1.0, 0.0, 0.0, 0.0, 0.0, -1.0, 0.0, 0.0, -1.0, 0.0, 0.0, -1.0, 0.0, 0.0, -1.0, 0.0, 0.0, 1.0, 0.0, 0.0, 1.0, 0.0, 0.0, 1.0, 0.0, 0.0, 1.0, -1.0, 0.0, 0.0, -1.0, 0.0, 0.0, -1.0, 0.0, 0.0, -1.0, 0.0, 0.0, 0.0, 0.0, 1.0, 0.0, 0.0, 1.0, 0.0, 0.0, 1.0, 0.0, 0.0, 1.0, 1.0, 0.0, 0.0, 1.0, 0.0, 0.0, 1.0, 0.0, 0.0, 1.0, 0.0, 0.0, -1.0, 0.0, 0.0, -1.0, 0.0, 0.0, -1.0, 0.0, 0.0, -1.0, 0.0, 0.0, 0.0, 1.0, 0.0, 0.0, 1.0, 0.0, 0.0, 1.0, 0.0, 0.0, 1.0, 0.0, 0.0, 1.0, 0.0, 0.0, 1.0, 0.0, 0.0, 1.0, 0.0, 0.0, 1.0, 0.0, -0.8897, 0.4565, 0.003639, -0.8897, 0.4565, 0.003639, -0.8897, 0.4565, 0.003639, -0.8897, 0.4565, 0.003639, 0.8877, 0.4605, 0.0035, 0.8877, 0.4605, 0.0035, 0.8877, 0.4605, 0.0035, 0.8877, 0.4605, 0.0035, 0.8926, 0.4508, 0.003656, 0.8926, 0.4508, 0.003656, 0.8926, 0.4508, 0.003656, 0.8926, 0.4508, 0.003656, -0.8941, 0.4479, 0.002889, -0.8941, 0.4479, 0.002889, -0.8941, 0.4479, 0.002889, -0.8941, 0.4479, 0.002889, -0.9281, 0.3721, -0.01426, -0.9281, 0.3721, -0.01426, -0.9281, 0.3721, -0.01426, -0.9281, 0.3721, -0.01426, 0.0, 1.0, -0.009497, 0.0, 1.0, -0.009497, 0.0, 1.0, -0.009497, 0.0, 1.0, -0.009497, 0.9281, 0.3721, -0.01425, 0.9281, 0.3721, -0.01425, 0.9281, 0.3721, -0.01425, 0.9281, 0.3721, -0.01425, 0.0, 0.0, -1.0, 0.0, 0.0, -1.0, 0.0, 0.0, -1.0, 0.0, 0.0, -1.0, 1.046e-06, 0.0, 1.0, 1.046e-06, 0.0, 1.0, 1.046e-06, 0.0, 1.0, 1.046e-06, 0.0, 1.0, -1.046e-06, 0.0, 1.0, -1.046e-06, 0.0, 1.0, -1.046e-06, 0.0, 1.0, -1.046e-06, 0.0, 1.0, -1.071e-06, 0.0, -1.0, -1.071e-06, 0.0, -1.0, -1.071e-06, 0.0, -1.0, -1.071e-06, 0.0, -1.0])] * 3)])
me_cube_004 = bpy.data.meshes.new('Cube.004')
me_cube_004.from_pydata([(-0.7527, 0.48, 1.509), (-0.2545, 0.02089, 2.295), (-0.2967, -0.1419, 2.257), (-0.2674, -0.2843, 2.114), (-0.4455, -0.4601, 1.851), (-0.7527, -0.3427, 1.509), (-0.4952, -0.09196, 2.207), (-0.7539, -0.1883, 2.083), (-0.9001, -0.2204, 1.886), (-1.081, -0.2819, 1.652), (-0.5448, 0.06837, 2.242), (-0.8425, 0.06836, 2.14), (-1.008, 0.06836, 1.95), (-1.215, 0.06916, 1.731), (-0.4954, 0.1825, 2.216), (-0.7507, 0.2795, 2.092), (-0.9001, 0.3097, 1.895), (-1.08, 0.3727, 1.663), (-0.3835, 0.276, 2.238), (-0.5428, 0.3638, 1.986), (-0.6406, 0.4097, 1.765), (-0.7255, 0.3753, 1.483), (-0.2244, 0.06989, 2.148), (-0.271, -0.1012, 2.213), (-0.2101, -0.2204, 2.097), (-0.3915, -0.3959, 1.83), (-0.7255, -0.2379, 1.483), (-1.006, -0.1868, 1.612), (-1.103, 0.06868, 1.669), (-1.006, 0.2767, 1.622), (-0.3584, 0.2311, 2.105), (-0.497, 0.3012, 1.962), (-0.5957, 0.3445, 1.741)], [], [(5, 4, 8, 9), (3, 2, 6, 7), (4, 3, 7, 8), (2, 1, 6), (8, 7, 11, 12), (6, 1, 10), (9, 8, 12, 13), (7, 6, 10, 11), (12, 11, 15, 16), (10, 1, 14), (13, 12, 16, 17), (11, 10, 14, 15), (17, 16, 20, 0), (15, 14, 18, 19), (16, 15, 19, 20), (14, 1, 18), (2, 3, 24, 23), (3, 4, 25, 24), (4, 5, 26, 25), (5, 9, 27, 26), (9, 13, 28, 27), (13, 17, 29, 28), (19, 18, 30, 31), (20, 19, 31, 32), (18, 1, 22, 30), (0, 20, 32, 21), (1, 2, 23, 22), (17, 0, 21, 29)])
me_cube_004.polygons.foreach_set('use_smooth', [True] * 28)
_uv = me_cube_004.uv_layers.new(name='UVMap')
_uv.uv.foreach_set('vector', [0.03497, 0.5032, 0.0, 0.2608, 0.2406, 0.4049, 0.2154, 0.557, 0.06483, 0.08639, 0.1587, 0.03594, 0.2285, 0.1264, 0.2582, 0.273, 0.0, 0.2608, 0.06483, 0.08639, 0.2582, 0.273, 0.2406, 0.4049, 0.1696, 0.625, 0.2217, 0.5636, 0.2217, 0.7141, 0.2406, 0.4049, 0.2582, 0.273, 0.3764, 0.2744, 0.3764, 0.4095, 0.2285, 0.1264, 0.1984, 0.0, 0.2999, 0.1256, 0.2154, 0.557, 0.2406, 0.4049, 0.3764, 0.4095, 0.3758, 0.5636, 0.2582, 0.273, 0.2285, 0.1264, 0.2999, 0.1256, 0.3764, 0.2744, 0.7075, 0.1512, 0.707, 0.2838, 0.5787, 0.2936, 0.5603, 0.1636, 0.6614, 0.4416, 0.631, 0.583, 0.5922, 0.4469, 0.7075, 0.0, 0.7075, 0.1512, 0.5603, 0.1636, 0.5301, 0.01494, 0.707, 0.2838, 0.6614, 0.4416, 0.5922, 0.4469, 0.5787, 0.2936, 0.5301, 0.01494, 0.5603, 0.1636, 0.4328, 0.2216, 0.3764, 0.08489, 0.5787, 0.2936, 0.5922, 0.4469, 0.5279, 0.4954, 0.4742, 0.3391, 0.5603, 0.1636, 0.5787, 0.2936, 0.4742, 0.3391, 0.4328, 0.2216, 0.5922, 0.4469, 0.631, 0.583, 0.5279, 0.4954, 0.0, 0.8221, 0.04062, 0.7198, 0.0761, 0.7482, 0.03474, 0.8313, 0.04062, 0.7198, 0.07533, 0.5636, 0.1115, 0.5911, 0.0761, 0.7482, 0.1228, 0.8354, 0.1115, 0.5809, 0.1696, 0.5636, 0.1696, 0.8361, 0.9797, 0.4422, 0.7899, 0.403, 0.8307, 0.3585, 1.0, 0.3859, 0.7899, 0.403, 0.7075, 0.2212, 0.7687, 0.2212, 0.8307, 0.3585, 0.7075, 0.2212, 0.7872, 0.0648, 0.828, 0.1093, 0.7687, 0.2212, 0.7249, 0.7222, 0.7075, 0.5569, 0.7749, 0.5957, 0.7663, 0.7061, 0.7609, 0.8492, 0.7249, 0.7222, 0.7663, 0.7061, 0.8034, 0.8331, 0.7075, 0.5569, 0.8119, 0.4422, 0.8504, 0.5074, 0.7749, 0.5957, 0.7964, 1.0, 0.7609, 0.8492, 0.8034, 0.8331, 0.8504, 0.9801, 0.02819, 0.9105, 0.0, 0.8221, 0.03474, 0.8313, 0.1115, 0.8981, 0.7872, 0.0648, 0.9797, 0.0, 1.0, 0.05632, 0.828, 0.1093])
me_cube_004.materials.append(mat_fur)
me_cube_004.use_remesh_preserve_volume = False
me_cube_004.use_remesh_preserve_attributes = False
me_cube_004.use_mirror_vertex_groups = False
me_cube_004.update()
arm_metarig_001 = bpy.data.armatures.new('metarig.001')  # bones are not reproduced

# ---- objects
ob_light = bpy.data.objects.new('Light', light_light)
ob_camera = bpy.data.objects.new('Camera', cam_camera)
ob_empty = bpy.data.objects.new('Empty', None)
ob_shield = bpy.data.objects.new('shield', me_circle_003)
ob_body = bpy.data.objects.new('body', me_cube_001)
ob_hat = bpy.data.objects.new('hat', me_cube_002)
ob_ara_great_sword = bpy.data.objects.new('ara-great-sword', me_cube_003)
ob_shoulder_pads = bpy.data.objects.new('shoulder-pads', me_cube_004)
ob_barbarian_rig = bpy.data.objects.new('barbarian-rig', arm_metarig_001)

# ---- transforms, parenting, visibility, modifiers, constraints
ob_light.location = (-6.298, -0.8871, 6.392)
ob_light.rotation_euler = (0.6503, 0.05522, 1.866)
ob_light.lock_rotations_4d = False
ob_light.empty_display_type = 'ARROWS'
ob_light.color = (0.0, 0.0, 0.0, 0.0)
ob_light.lineart.crease_threshold = 0.0
ob_camera.location = (7.359, -6.926, 4.958)
ob_camera.rotation_euler = (1.109, 0.0, 0.8149)
ob_camera.lock_rotations_4d = False
ob_camera.empty_display_type = 'ARROWS'
ob_camera.color = (0.0, 0.0, 0.0, 0.0)
ob_camera.display_type = 'WIRE'
ob_camera.lineart.crease_threshold = 0.0
ob_empty.location = (-5.825, 0.01361, 2.695)
ob_empty.rotation_euler = (1.571, -0.0, 0.0)
ob_empty.empty_display_type = 'IMAGE'
ob_empty.empty_display_size = 5.0
ob_empty.lineart.crease_threshold = 0.0
ob_shield.parent = ob_barbarian_rig
ob_shield.matrix_parent_inverse = Matrix(((0.3465, -0.0, 0.0, -0.0), (-0.0, 0.3465, -0.0, 0.0), (0.0, -0.0, 0.354, -0.0), (-0.0, 0.0, -0.0, 1.0)))
ob_shield.location = (0.0, 0.9274, 3.827)
ob_shield.rotation_euler = (0.0, -0.0, -3.142)
ob_shield.scale = (1.1, 1.1, 1.1)
ob_shield.lineart.crease_threshold = 0.0
_vg = ob_shield.vertex_groups.new(name='control')
_vg = ob_shield.vertex_groups.new(name='spine')
_vg = ob_shield.vertex_groups.new(name='spine.001')
_vg = ob_shield.vertex_groups.new(name='spine.002')
_vg = ob_shield.vertex_groups.new(name='spine.003')
_vg = ob_shield.vertex_groups.new(name='shoulder.L')
_vg = ob_shield.vertex_groups.new(name='upper_arm.L')
_vg = ob_shield.vertex_groups.new(name='forearm.L')
_vg = ob_shield.vertex_groups.new(name='hand.L')
_vg = ob_shield.vertex_groups.new(name='shoulder.R')
_vg = ob_shield.vertex_groups.new(name='upper_arm.R')
_vg = ob_shield.vertex_groups.new(name='forearm.R')
_vg = ob_shield.vertex_groups.new(name='hand.R')
_vg = ob_shield.vertex_groups.new(name='sword')
_vg = ob_shield.vertex_groups.new(name='spine.004')
_vg = ob_shield.vertex_groups.new(name='spine.005')
_vg = ob_shield.vertex_groups.new(name='shield')
_vg.add([0, 1, 2, 3, 4, 5, 6, 7, 8, 9, 10, 11, 12, 13, 14, 15, 16, 17, 18, 19, 20, 21, 22, 23, 24, 25, 26, 27, 28, 29, 30, 31, 32, 33, 34, 35, 36, 37, 38, 39, 40, 41, 42, 43, 44, 45, 46, 47, 48], 1.0, 'REPLACE')
_vg = ob_shield.vertex_groups.new(name='thigh.L')
_vg = ob_shield.vertex_groups.new(name='shin.L')
_vg = ob_shield.vertex_groups.new(name='thigh.R')
_vg = ob_shield.vertex_groups.new(name='shin.R')
_vg = ob_shield.vertex_groups.new(name='foot.L')
_vg = ob_shield.vertex_groups.new(name='toe.L')
_vg = ob_shield.vertex_groups.new(name='foot.R')
_vg = ob_shield.vertex_groups.new(name='toe.R')
_m = ob_shield.modifiers.new('Armature', 'ARMATURE')
_m.object = ob_barbarian_rig
ob_body.parent = ob_barbarian_rig
ob_body.matrix_parent_inverse = Matrix(((0.3465, -0.0, 0.0, -0.0), (-0.0, 0.3465, -0.0, 0.0), (0.0, -0.0, 0.354, -0.0), (-0.0, 0.0, -0.0, 1.0)))
ob_body.location = (0.0, 0.0, 2.717)
ob_body.lock_rotations_4d = False
ob_body.empty_display_type = 'ARROWS'
ob_body.lineart.crease_threshold = 0.0
_vg = ob_body.vertex_groups.new(name='control')
_vg = ob_body.vertex_groups.new(name='spine')
for _i, _w in zip([0, 1, 2, 3, 6, 9, 16, 17, 18, 19, 20, 22, 23, 30, 50, 51, 52, 55, 58, 59, 292, 293, 294, 295, 296, 297, 302, 304], [0.02117, 0.01475, 0.1393, 0.08577, 0.01871, 0.123, 0.09346, 0.6205, 0.4369, 0.01704, 0.03216, 0.4984, 0.07338, 0.0894, 0.09568, 0.06234, 0.3856, 0.4904, 0.04093, 0.1637, 0.06571, 0.6225, 0.08881, 0.3936, 0.2204, 0.297, 0.06754, 0.01627]): _vg.add([_i], _w, 'REPLACE')
_vg = ob_body.vertex_groups.new(name='spine.001')
for _i, _w in zip([0, 1, 2, 3, 4, 5, 6, 7, 8, 9, 10, 11, 12, 13, 14, 16, 17, 18, 19, 50, 51, 52, 53, 54, 55, 56, 57, 119, 120, 291, 292, 293, 294, 295, 296, 297], [0.5539, 0.5849, 0.5639, 0.5869, 0.168, 0.1458, 0.168, 0.183, 0.5604, 0.09212, 0.1524, 0.03785, 0.01709, 0.05719, 0.07076, 0.09895, 0.1036, 0.133, 0.07771, 0.6, 0.612, 0.1136, 0.1404, 0.1767, 0.09363, 0.03706, 0.04784, 0.01731, 0.01902, 0.01508, 0.04435, 0.05483, 0.03535, 0.08064, 0.06268, 0.045]): _vg.add([_i], _w, 'REPLACE')
_vg = ob_body.vertex_groups.new(name='spine.002')
for _i, _w in zip([0, 1, 2, 3, 4, 5, 6, 7, 8, 10, 11, 12, 13, 14, 18, 50, 51, 52, 53, 54, 56, 57, 118, 119, 120, 121, 125, 156, 157, 159, 160, 287, 290], [0.1269, 0.1486, 0.1244, 0.1682, 0.5211, 0.3885, 0.4708, 0.5914, 0.1219, 0.4119, 0.247, 0.09797, 0.1683, 0.5258, 0.02337, 0.115, 0.1534, 0.009459, 0.4722, 0.5915, 0.1416, 0.4788, 0.1026, 0.0915, 0.09775, 0.005402, 0.03679, 0.08773, 0.04159, 0.0264, 0.02022, 0.02808, 0.004826]): _vg.add([_i], _w, 'REPLACE')
_vg = ob_body.vertex_groups.new(name='spine.003')
for _i, _w in zip([2, 5, 6, 12, 13, 50, 53, 56, 154, 157, 160, 161, 164, 166, 168, 169, 170, 171, 236, 240, 241, 289, 290], [0.02575, 0.01574, 0.1639, 0.1364, 0.5032, 0.007809, 0.1293, 0.3897, 0.03995, 0.5107, 0.1832, 0.08087, 0.395, 0.06929, 0.272, 0.05349, 0.1366, 0.004997, 0.03706, 0.01516, 0.07045, 0.1871, 0.4609]): _vg.add([_i], _w, 'REPLACE')
_vg = ob_body.vertex_groups.new(name='shoulder.L')
for _i, _w in zip([7, 14, 54, 57, 156, 159, 163, 167, 172, 173, 238, 243, 244, 255, 257, 260, 287, 288], [0.0776, 0.226, 0.01211, 0.06404, 0.6977, 0.08166, 0.5676, 0.06733, 0.2953, 0.01906, 0.01453, 0.162, 0.02689, 0.1009, 0.01103, 0.01732, 0.7466, 0.04444]): _vg.add([_i], _w, 'REPLACE')
_vg = ob_body.vertex_groups.new(name='upper_arm.L')
_vg = ob_body.vertex_groups.new(name='forearm.L')
_vg = ob_body.vertex_groups.new(name='hand.L')
_vg = ob_body.vertex_groups.new(name='shoulder.R')
for _i, _w in zip([4, 6, 7, 10, 11, 12, 13, 14, 15, 53, 54, 56, 57, 116, 117, 118, 121, 123, 125, 154, 155, 156, 157, 158, 159, 160, 161, 162, 163, 164, 165, 166, 167, 168, 169, 170, 171, 172, 173, 235, 236, 237, 239, 240, 241, 242, 243, 244, 255, 257, 287, 288, 289, 290], [0.08504, 0.02432, 0.04958, 0.0116, 0.3434, 0.1052, 0.09168, 0.09906, 0.1743, 0.03832, 0.07254, 0.1434, 0.2627, 0.1849, 0.1398, 0.137, 0.004138, 0.009336, 0.03986, 0.668, 0.8552, 0.1568, 0.18, 0.8563, 0.8395, 0.5653, 0.717, 0.885, 0.1463, 0.1215, 0.9021, 0.106, 0.714, 0.2647, 0.6166, 0.06415, 0.2387, 0.1029, 0.3029, 0.0105, 0.005483, 0.04372, 0.03085, 0.05978, 0.03207, 0.09995, 0.07712, 0.127, 0.09122, 0.005199, 0.1315, 0.8678, 0.5395, 0.1623]): _vg.add([_i], _w, 'REPLACE')
_vg = ob_body.vertex_groups.new(name='upper_arm.R')
for _i, _w in zip([0, 1, 2, 4, 5, 6, 7, 8, 10, 11, 12, 13, 14, 15, 50, 53, 54, 56, 57, 116, 117, 118, 119, 120, 121, 122, 123, 124, 125, 126, 127, 128, 129, 130, 131, 132, 133, 134, 135, 136, 137, 138, 139, 140, 141, 142, 143, 144, 145, 146, 154, 155, 157, 158, 160, 161, 162, 165, 289, 290], [0.08912, 0.04851, 0.01647, 0.1517, 0.3504, 0.07932, 0.01905, 0.0791, 0.3362, 0.322, 0.5982, 0.1031, 0.03836, 0.7957, 0.03895, 0.1517, 0.0701, 0.2329, 0.1234, 0.7759, 0.853, 0.7181, 0.8143, 0.8223, 0.9077, 0.9632, 0.953, 0.9711, 0.8892, 0.9488, 0.971, 0.9644, 0.9741, 0.9708, 0.977, 0.964, 0.8223, 0.8912, 0.8275, 0.8201, 0.7986, 0.8227, 0.7915, 0.2107, 0.1193, 0.2056, 0.2337, 0.2529, 0.2387, 0.236, 0.2398, 0.1009, 0.05105, 0.1275, 0.1109, 0.09991, 0.01242, 0.01146, 0.06156, 0.02036]): _vg.add([_i], _w, 'REPLACE')
_vg = ob_body.vertex_groups.new(name='forearm.R')
for _i, _w in zip([133, 134, 135, 136, 137, 138, 139, 140, 141, 142, 143, 144, 145, 146, 147, 148, 149, 150, 151, 152, 153, 174, 175, 176, 177, 178, 179, 180, 181, 182, 183, 185, 187, 188, 189, 194, 196, 203, 216, 218, 219, 220, 221, 222, 223, 224, 225, 226, 227, 228, 229, 230, 231, 232, 233, 234], [0.174, 0.1079, 0.1698, 0.1781, 0.1995, 0.1759, 0.2061, 0.7842, 0.8786, 0.7899, 0.7624, 0.7428, 0.758, 0.7583, 0.9314, 0.9521, 0.929, 0.9383, 0.9437, 0.9506, 0.9234, 0.09248, 0.3264, 0.0766, 0.07119, 0.1046, 0.06037, 0.1034, 0.03213, 0.1293, 0.01552, 0.01371, 0.0375, 0.006534, 0.07563, 0.001375, 0.03525, 0.005836, 0.07705, 0.1433, 0.4269, 0.4593, 0.4885, 0.1506, 0.2268, 0.1085, 0.1159, 0.1058, 0.1277, 0.1233, 0.1249, 0.123, 0.1233, 0.1291, 0.1198, 0.1129]): _vg.add([_i], _w, 'REPLACE')
_vg = ob_body.vertex_groups.new(name='hand.R')
for _i, _w in zip([147, 148, 149, 150, 151, 152, 153, 174, 175, 176, 177, 178, 179, 180, 181, 182, 183, 184, 185, 186, 187, 188, 189, 190, 191, 192, 193, 194, 195, 196, 197, 198, 199, 200, 201, 202, 203, 204, 205, 206, 207, 208, 209, 210, 211, 212, 213, 214, 215, 216, 217, 218, 219, 220, 221, 222, 223, 224, 225, 226, 227, 228, 229, 230, 231, 232, 233, 234], [0.04866, 0.03032, 0.05281, 0.03056, 0.02504, 0.01183, 0.05895, 0.9073, 0.6735, 0.9232, 0.9287, 0.8953, 0.9396, 0.8965, 0.9589, 0.8707, 0.9672, 0.9778, 0.9681, 0.9882, 0.9562, 0.9717, 0.9243, 0.9798, 0.9898, 0.9832, 0.9957, 0.9743, 0.9851, 0.9574, 0.9885, 0.9947, 0.9893, 0.9973, 0.9819, 0.9888, 0.9721, 0.9921, 0.996, 0.9914, 0.9971, 0.987, 0.9921, 0.9875, 0.9932, 0.9949, 0.992, 0.9937, 0.9904, 0.9224, 0.9812, 0.8562, 0.5726, 0.5405, 0.5113, 0.8485, 0.7731, 0.8914, 0.8839, 0.894, 0.8722, 0.8766, 0.875, 0.8769, 0.8766, 0.8708, 0.8801, 0.887]): _vg.add([_i], _w, 'REPLACE')
_vg = ob_body.vertex_groups.new(name='sword')
_vg = ob_body.vertex_groups.new(name='spine.004')
for _i, _w in zip([13, 56, 154, 157, 160, 161, 162, 163, 164, 165, 166, 167, 168, 169, 170, 171, 172, 173, 235, 236, 237, 238, 239, 240, 241, 242, 243, 244, 245, 246, 247, 248, 255, 256, 257, 259, 260, 265, 266, 268, 269, 270, 271, 272, 273, 274, 275, 276, 277, 278, 279, 280, 281, 283, 284, 285, 286, 287, 288, 289, 290], [0.04694, 0.00796, 0.007088, 0.1683, 0.08051, 0.07967, 0.01346, 0.1381, 0.3845, 0.02742, 0.6793, 0.1343, 0.393, 0.2429, 0.6134, 0.551, 0.3004, 0.4535, 0.2767, 0.3418, 0.2763, 0.3268, 0.3637, 0.5827, 0.5238, 0.551, 0.2681, 0.4943, 0.06484, 0.09511, 0.04287, 0.04182, 0.2968, 0.05508, 0.3374, 0.06014, 0.334, 0.004905, 0.02287, 0.0006804, 0.1623, 0.1241, 0.1322, 0.1826, 0.09137, 0.1374, 0.1386, 0.07434, 0.0684, 0.1317, 0.1282, 0.02042, 0.05905, 0.01189, 0.0249, 0.03828, 0.03855, 0.02438, 0.02493, 0.1696, 0.2649]): _vg.add([_i], _w, 'REPLACE')
_vg = ob_body.vertex_groups.new(name='spine.005')
for _i, _w in zip([163, 164, 166, 167, 168, 169, 170, 171, 172, 173, 235, 236, 237, 238, 239, 240, 241, 242, 243, 244, 245, 246, 247, 248, 249, 250, 251, 252, 253, 254, 255, 256, 257, 258, 259, 260, 261, 262, 263, 264, 265, 266, 267, 268, 269, 270, 271, 272, 273, 274, 275, 276, 277, 278, 279, 280, 281, 282, 283, 284, 285, 286, 287, 290], [0.1255, 0.05286, 0.1342, 0.06256, 0.02476, 0.06006, 0.1689, 0.166, 0.2885, 0.1926, 0.6737, 0.5809, 0.6621, 0.6181, 0.5751, 0.3177, 0.3553, 0.3201, 0.4843, 0.3309, 0.9224, 0.884, 0.9442, 0.9457, 0.988, 0.9788, 0.9943, 0.9879, 0.9928, 0.9994, 0.5032, 0.9351, 0.6021, 0.9914, 0.9293, 0.6082, 0.9892, 0.985, 0.9765, 0.9794, 0.9677, 0.9557, 0.9736, 0.9701, 0.8097, 0.8538, 0.8431, 0.7769, 0.8897, 0.8384, 0.8372, 0.9127, 0.9196, 0.8455, 0.8496, 0.9577, 0.9281, 0.9706, 0.9634, 0.9559, 0.9481, 0.9479, 0.01654, 0.02247]): _vg.add([_i], _w, 'REPLACE')
_vg = ob_body.vertex_groups.new(name='shield')
_vg = ob_body.vertex_groups.new(name='thigh.L')
_vg = ob_body.vertex_groups.new(name='shin.L')
_vg = ob_body.vertex_groups.new(name='thigh.R')
for _i, _w in zip([0, 1, 2, 3, 4, 5, 6, 7, 8, 9, 10, 16, 17, 18, 19, 20, 21, 22, 23, 24, 25, 26, 27, 28, 29, 30, 31, 32, 33, 34, 35, 36, 37, 38, 39, 40, 41, 42, 43, 50, 51, 52, 53, 54, 55, 58, 59, 60, 61, 62, 63, 64, 65, 291, 292, 293, 294, 295, 296, 297, 298, 299, 300, 301, 302, 303, 304, 305], [0.1672, 0.1575, 0.08706, 0.1078, 0.04058, 0.0313, 0.007765, 0.02129, 0.1989, 0.7469, 0.0479, 0.7705, 0.2379, 0.381, 0.8583, 0.9488, 0.9742, 0.491, 0.9077, 0.982, 0.977, 0.9699, 0.9689, 0.9265, 0.9789, 0.9059, 0.9744, 0.9093, 0.8806, 0.8978, 0.5682, 0.9135, 0.8993, 0.1008, 0.03232, 0.1133, 0.04355, 0.07047, 0.0691, 0.1031, 0.12, 0.4601, 0.007088, 0.02688, 0.3834, 0.9373, 0.8248, 0.9288, 0.9716, 0.5842, 0.8972, 0.03663, 0.1166, 0.9298, 0.8694, 0.3026, 0.8513, 0.4958, 0.694, 0.6384, 0.9927, 0.9911, 0.9754, 0.9844, 0.9273, 0.9817, 0.9617, 0.9804]): _vg.add([_i], _w, 'REPLACE')
_vg = ob_body.vertex_groups.new(name='shin.R')
for _i, _w in zip([26, 28, 32, 33, 34, 35, 36, 37, 38, 39, 40, 41, 42, 43, 44, 45, 46, 47, 48, 49, 60, 62, 63, 64, 65, 66, 67, 68, 69, 70, 71, 72, 73, 74, 75, 76, 82, 83, 84, 85, 86, 87, 89, 96, 97, 99, 100, 101, 102, 103, 109, 110, 111, 115], [0.00894, 0.07135, 0.09016, 0.1193, 0.1008, 0.4316, 0.08631, 0.1003, 0.8989, 0.9584, 0.8862, 0.9521, 0.9292, 0.9304, 0.9744, 0.9256, 0.9603, 0.8485, 0.9597, 0.9371, 0.06981, 0.4157, 0.1018, 0.9555, 0.883, 0.837, 0.9658, 0.9924, 0.9941, 0.9858, 0.9909, 0.9841, 0.9894, 0.9846, 0.985, 0.1114, 0.104, 0.4396, 0.4999, 0.4722, 0.1722, 0.05055, 0.0716, 0.1201, 0.4364, 0.0004985, 0.01945, 0.4757, 0.1211, 0.1564, 0.1127, 0.4353, 0.0121, 0.06246]): _vg.add([_i], _w, 'REPLACE')
_vg = ob_body.vertex_groups.new(name='foot.L')
_vg = ob_body.vertex_groups.new(name='toe.L')
_vg = ob_body.vertex_groups.new(name='foot.R')
for _i, _w in zip([44, 45, 46, 47, 48, 49, 66, 67, 76, 77, 80, 81, 82, 83, 84, 85, 86, 87, 88, 89, 90, 91, 94, 95, 96, 97, 98, 99, 100, 101, 102, 103, 104, 107, 108, 109, 110, 111, 112, 113, 115], [0.0001128, 0.07054, 0.0275, 0.1433, 0.02844, 0.06149, 0.1513, 0.01688, 0.814, 0.07247, 0.04311, 0.8982, 0.8898, 0.5592, 0.4996, 0.5264, 0.8197, 0.9149, 0.8595, 0.8735, 0.07689, 0.09922, 0.08352, 0.8731, 0.8716, 0.562, 0.04093, 0.9506, 0.9341, 0.5237, 0.8139, 0.8407, 0.08779, 0.0317, 0.9074, 0.8821, 0.5637, 0.9483, 0.08393, 0.9104, 0.9226]): _vg.add([_i], _w, 'REPLACE')
_vg = ob_body.vertex_groups.new(name='toe.R')
for _i, _w in zip([76, 77, 78, 79, 80, 81, 87, 88, 89, 90, 91, 92, 93, 94, 95, 98, 100, 102, 104, 105, 106, 107, 108, 112, 113, 114], [0.07458, 0.9203, 0.9974, 0.9974, 0.9531, 0.09617, 0.01902, 0.1208, 0.05484, 0.9178, 0.8993, 0.986, 0.9822, 0.9155, 0.1168, 0.9538, 0.01235, 0.06491, 0.9051, 0.9945, 0.9967, 0.9586, 0.08536, 0.9136, 0.07224, 0.9805]): _vg.add([_i], _w, 'REPLACE')
_m = ob_body.modifiers.new('Mirror', 'MIRROR')
_m.use_clip = True
_m = ob_body.modifiers.new('Armature', 'ARMATURE')
_m.object = ob_barbarian_rig
ob_hat.parent = ob_barbarian_rig
ob_hat.matrix_parent_inverse = Matrix(((0.3465, -0.0, 0.0, -0.0), (-0.0, 0.3465, -0.0, 0.0), (0.0, -0.0, 0.354, -0.0), (-0.0, 0.0, -0.0, 1.0)))
ob_hat.location = (0.0, -0.006077, 5.304)
ob_hat.lock_rotations_4d = False
ob_hat.empty_display_type = 'ARROWS'
ob_hat.lineart.crease_threshold = 0.0
_vg = ob_hat.vertex_groups.new(name='control')
_vg = ob_hat.vertex_groups.new(name='spine')
_vg = ob_hat.vertex_groups.new(name='spine.001')
_vg = ob_hat.vertex_groups.new(name='spine.002')
_vg = ob_hat.vertex_groups.new(name='spine.003')
_vg = ob_hat.vertex_groups.new(name='shoulder.L')
_vg = ob_hat.vertex_groups.new(name='upper_arm.L')
_vg = ob_hat.vertex_groups.new(name='forearm.L')
_vg = ob_hat.vertex_groups.new(name='hand.L')
_vg = ob_hat.vertex_groups.new(name='shoulder.R')
_vg = ob_hat.vertex_groups.new(name='upper_arm.R')
_vg = ob_hat.vertex_groups.new(name='forearm.R')
_vg = ob_hat.vertex_groups.new(name='hand.R')
_vg = ob_hat.vertex_groups.new(name='sword')
_vg = ob_hat.vertex_groups.new(name='spine.004')
for _i, _w in zip([0, 1, 2, 4, 10, 12, 13, 14, 15, 17, 19, 24, 25, 30, 32, 38, 39, 43], [0.1388, 0.5119, 0.0882, 0.006154, 0.06026, 0.1092, 0.03117, 0.008824, 0.01408, 0.5131, 0.006823, 0.1058, 0.1622, 0.07884, 0.05005, 0.01334, 0.08331, 0.011]): _vg.add([_i], _w, 'REPLACE')
_vg = ob_hat.vertex_groups.new(name='spine.005')
for _i, _w in zip([0, 1, 2, 3, 4, 5, 6, 7, 8, 9, 10, 11, 12, 13, 14, 15, 16, 17, 18, 19, 20, 21, 22, 23, 24, 25, 26, 27, 28, 29, 30, 31, 32, 33, 34, 35, 36, 37, 38, 39, 40, 41, 42, 43, 44], [0.8612, 0.4881, 0.9118, 0.9886, 0.9719, 0.9905, 0.994, 0.9888, 0.9946, 0.9759, 0.9397, 0.9809, 0.8908, 0.9594, 0.9706, 0.968, 0.9933, 0.4869, 0.9934, 0.9716, 0.9971, 0.9919, 0.9992, 0.989, 0.8942, 0.8378, 0.9974, 0.9923, 0.9991, 0.9898, 0.9212, 0.9823, 0.9499, 0.9923, 0.9974, 0.9991, 0.99, 0.9934, 0.9683, 0.9167, 0.9894, 0.9794, 0.9889, 0.9695, 0.9861]): _vg.add([_i], _w, 'REPLACE')
_vg = ob_hat.vertex_groups.new(name='shield')
_vg = ob_hat.vertex_groups.new(name='thigh.L')
_vg = ob_hat.vertex_groups.new(name='shin.L')
_vg = ob_hat.vertex_groups.new(name='thigh.R')
_vg = ob_hat.vertex_groups.new(name='shin.R')
_vg = ob_hat.vertex_groups.new(name='foot.L')
_vg = ob_hat.vertex_groups.new(name='toe.L')
_vg = ob_hat.vertex_groups.new(name='foot.R')
_vg = ob_hat.vertex_groups.new(name='toe.R')
_m = ob_hat.modifiers.new('Mirror', 'MIRROR')
_m.use_clip = True
_m = ob_hat.modifiers.new('Solidify', 'SOLIDIFY')
_m.thickness = 0.03
_m.use_rim_only = True
_m = ob_hat.modifiers.new('Armature', 'ARMATURE')
_m.object = ob_barbarian_rig
ob_ara_great_sword.parent = ob_barbarian_rig
ob_ara_great_sword.matrix_parent_inverse = Matrix(((0.3465, -0.0, 0.0, -0.0), (-0.0, 0.3465, -0.0, 0.0), (0.0, -0.0, 0.354, -0.0), (-0.0, 0.0, -0.0, 1.0)))
ob_ara_great_sword.location = (-1.195, -1.951, 3.41)
ob_ara_great_sword.scale = (1.104, 1.104, 1.104)
ob_ara_great_sword.lineart.crease_threshold = 0.0
_vg = ob_ara_great_sword.vertex_groups.new(name='control')
_vg = ob_ara_great_sword.vertex_groups.new(name='spine')
_vg = ob_ara_great_sword.vertex_groups.new(name='spine.001')
_vg = ob_ara_great_sword.vertex_groups.new(name='spine.002')
_vg = ob_ara_great_sword.vertex_groups.new(name='spine.003')
_vg = ob_ara_great_sword.vertex_groups.new(name='shoulder.L')
_vg = ob_ara_great_sword.vertex_groups.new(name='upper_arm.L')
_vg = ob_ara_great_sword.vertex_groups.new(name='forearm.L')
_vg = ob_ara_great_sword.vertex_groups.new(name='hand.L')
_vg = ob_ara_great_sword.vertex_groups.new(name='shoulder.R')
_vg = ob_ara_great_sword.vertex_groups.new(name='upper_arm.R')
_vg = ob_ara_great_sword.vertex_groups.new(name='forearm.R')
_vg = ob_ara_great_sword.vertex_groups.new(name='hand.R')
_vg = ob_ara_great_sword.vertex_groups.new(name='sword')
for _i, _w in zip([0, 1, 2, 3, 4, 5, 6, 7, 8, 9, 10, 11, 12, 13, 14, 15, 16, 17, 18, 19, 20, 21, 22, 23, 24, 25, 26, 27, 28, 29, 30, 31, 32, 33, 34, 35, 36, 37, 38, 39, 40, 41, 42, 43, 44, 45, 46, 47, 48, 49, 50, 51, 52, 53, 54, 55, 56, 57, 58, 59, 60, 61, 62, 63, 64, 65, 66, 67, 68], [1.0, 0.9998, 0.9994, 0.9994, 0.9994, 0.9994, 0.9999, 0.9999, 1.0, 1.0, 1.0, 1.0, 1.0, 1.0, 1.0, 1.0, 1.0, 1.0, 1.0, 1.0, 1.0, 1.0, 1.0, 1.0, 1.0, 1.0, 1.0, 1.0, 1.0, 1.0, 1.0, 1.0, 1.0, 1.0, 1.0, 1.0, 1.0, 1.0, 1.0, 1.0, 1.0, 1.0, 1.0, 0.9955, 0.9951, 0.9959, 0.9956, 0.9959, 0.9962, 0.9953, 0.996, 0.9946, 0.9935, 0.9944, 0.9916, 1.0, 1.0, 1.0, 1.0, 1.0, 1.0, 1.0, 1.0, 1.0, 1.0, 1.0, 1.0, 1.0, 1.0]): _vg.add([_i], _w, 'REPLACE')
_vg = ob_ara_great_sword.vertex_groups.new(name='spine.004')
_vg = ob_ara_great_sword.vertex_groups.new(name='spine.005')
_vg = ob_ara_great_sword.vertex_groups.new(name='shield')
_vg = ob_ara_great_sword.vertex_groups.new(name='thigh.L')
_vg = ob_ara_great_sword.vertex_groups.new(name='shin.L')
_vg = ob_ara_great_sword.vertex_groups.new(name='thigh.R')
_vg = ob_ara_great_sword.vertex_groups.new(name='shin.R')
_vg = ob_ara_great_sword.vertex_groups.new(name='foot.L')
_vg = ob_ara_great_sword.vertex_groups.new(name='toe.L')
_vg = ob_ara_great_sword.vertex_groups.new(name='foot.R')
_vg = ob_ara_great_sword.vertex_groups.new(name='toe.R')
_m = ob_ara_great_sword.modifiers.new('Mirror', 'MIRROR')
_m.use_axis = (False, True, False)
_m.use_clip = True
_m = ob_ara_great_sword.modifiers.new('Armature', 'ARMATURE')
_m.object = ob_barbarian_rig
ob_shoulder_pads.parent = ob_barbarian_rig
ob_shoulder_pads.matrix_parent_inverse = Matrix(((0.3465, -0.0, 0.0, -0.0), (-0.0, 0.3465, -0.0, 0.0), (0.0, -0.0, 0.354, -0.0), (-0.0, 0.0, -0.0, 1.0)))
ob_shoulder_pads.location = (0.0, 0.0, 2.717)
ob_shoulder_pads.lock_rotations_4d = False
ob_shoulder_pads.empty_display_type = 'ARROWS'
ob_shoulder_pads.lineart.crease_threshold = 0.0
_vg = ob_shoulder_pads.vertex_groups.new(name='control')
_vg = ob_shoulder_pads.vertex_groups.new(name='spine')
_vg = ob_shoulder_pads.vertex_groups.new(name='spine.001')
_vg = ob_shoulder_pads.vertex_groups.new(name='spine.002')
_vg = ob_shoulder_pads.vertex_groups.new(name='spine.003')
_vg = ob_shoulder_pads.vertex_groups.new(name='shoulder.L')
_vg = ob_shoulder_pads.vertex_groups.new(name='upper_arm.L')
_vg = ob_shoulder_pads.vertex_groups.new(name='forearm.L')
_vg = ob_shoulder_pads.vertex_groups.new(name='hand.L')
_vg = ob_shoulder_pads.vertex_groups.new(name='shoulder.R')
for _i, _w in zip([0, 1, 2, 3, 4, 5, 6, 7, 8, 9, 10, 11, 12, 14, 15, 16, 18, 19, 20, 21, 22, 23, 24, 25, 26, 27, 30, 31, 32], [0.0002479, 0.9497, 0.9521, 0.9395, 0.5872, 0.1162, 0.8725, 0.1936, 0.07168, 0.03484, 0.8591, 0.1224, 0.01727, 0.8447, 0.1291, 0.01507, 0.8708, 0.1831, 0.05312, 0.002716, 0.9305, 0.9588, 0.984, 0.5601, 0.1039, 0.03957, 0.7876, 0.2674, 0.06681]): _vg.add([_i], _w, 'REPLACE')
_vg = ob_shoulder_pads.vertex_groups.new(name='upper_arm.R')
for _i, _w in zip([0, 1, 2, 3, 4, 5, 6, 7, 8, 9, 10, 11, 12, 13, 14, 15, 16, 17, 18, 19, 20, 21, 22, 23, 25, 26, 27, 28, 29, 30, 31, 32], [0.9749, 0.05026, 0.0458, 0.06047, 0.4128, 0.8838, 0.1275, 0.8064, 0.9283, 0.9576, 0.1409, 0.8776, 0.9664, 0.9796, 0.1553, 0.8709, 0.9675, 0.9826, 0.1292, 0.8169, 0.9469, 0.9736, 0.06946, 0.03246, 0.4399, 0.8961, 0.9552, 0.9767, 0.981, 0.2124, 0.7326, 0.9332]): _vg.add([_i], _w, 'REPLACE')
_vg = ob_shoulder_pads.vertex_groups.new(name='forearm.R')
_vg = ob_shoulder_pads.vertex_groups.new(name='hand.R')
_vg = ob_shoulder_pads.vertex_groups.new(name='sword')
_vg = ob_shoulder_pads.vertex_groups.new(name='spine.004')
_vg = ob_shoulder_pads.vertex_groups.new(name='spine.005')
_vg = ob_shoulder_pads.vertex_groups.new(name='shield')
_vg = ob_shoulder_pads.vertex_groups.new(name='thigh.L')
_vg = ob_shoulder_pads.vertex_groups.new(name='shin.L')
_vg = ob_shoulder_pads.vertex_groups.new(name='thigh.R')
_vg = ob_shoulder_pads.vertex_groups.new(name='shin.R')
_vg = ob_shoulder_pads.vertex_groups.new(name='foot.L')
_vg = ob_shoulder_pads.vertex_groups.new(name='toe.L')
_vg = ob_shoulder_pads.vertex_groups.new(name='foot.R')
_vg = ob_shoulder_pads.vertex_groups.new(name='toe.R')
_m = ob_shoulder_pads.modifiers.new('Mirror', 'MIRROR')
_m = ob_shoulder_pads.modifiers.new('Armature', 'ARMATURE')
_m.object = ob_barbarian_rig
ob_barbarian_rig.location = (0.0, 0.0, 0.0)
ob_barbarian_rig.scale = (2.886, 2.886, 2.825)
ob_barbarian_rig.show_in_front = True
ob_barbarian_rig.lineart.crease_threshold = 0.0

# ---- collection membership
col_collection.objects.link(ob_light)
col_collection.objects.link(ob_camera)
col_collection.objects.link(ob_empty)
col_collection.objects.link(ob_shield)
col_collection.objects.link(ob_body)
col_collection.objects.link(ob_hat)
col_collection.objects.link(ob_ara_great_sword)
col_collection.objects.link(ob_shoulder_pads)
col_collection.objects.link(ob_barbarian_rig)

# ---- scene / render settings (as saved in the file)
scene.camera = ob_camera
scene.frame_start = 1; scene.frame_end = 40; scene.frame_set(33)
scene.render.engine = 'BLENDER_EEVEE_NEXT'
scene.cycles.use_denoising = False
scene.cycles.samples = 128
scene.cycles.sampling_pattern = 'TABULATED_SOBOL'
scene.cycles.use_adaptive_sampling = False
scene.cycles.use_light_tree = False
scene.view_settings.view_transform = 'Filmic'
bpy.context.view_layer.update()
